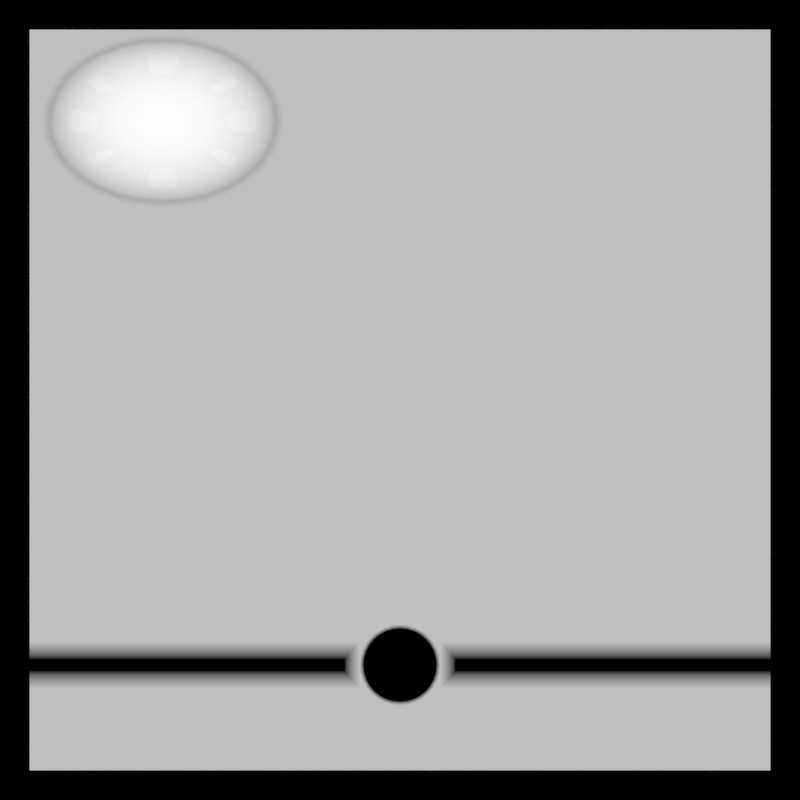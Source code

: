 # Source: helmet_bump.blend  (saved by Blender 4.2.66; exported with 4.5.12 LTS)
import bpy
from mathutils import Matrix  # noqa: F401  (used for matrix-valued properties, if any)

bpy.ops.wm.read_factory_settings(use_empty=True)
scene = bpy.context.scene
scene.name = 'Scene'

# ---- collections
col_collection = bpy.data.collections.new('Collection'); scene.collection.children.link(col_collection)

# ---- images (referenced by path relative to the original .blend; pixels are not part of the script)
import os
ASSET_DIR = os.environ.get("B2B_ASSET_DIR", "")  # directory of the original .blend (textures are referenced by path, not embedded)
HERE = os.path.dirname(os.path.abspath(__file__))  # packed textures are extracted next to this script under _unpacked/

def load_image(name, relpath, width, height, colorspace="sRGB"):
    """Load a texture the original file referenced (path relative to the .blend, or extracted next to this script)."""
    p = next((c for c in (os.path.join(HERE, relpath), os.path.join(ASSET_DIR, relpath)) if relpath and os.path.exists(c)), "")
    if p:
        img = bpy.data.images.load(p, check_existing=True)
        img.name = name
    else:  # same state as the original file: an image datablock whose file is absent (Cycles renders it pink)
        img = bpy.data.images.new(name, width, height)
        img.source = "FILE"
        img.filepath = "//" + (relpath or name)
    img.colorspace_settings.name = colorspace
    return img
img_helmet_tiff = load_image('helmet.tiff', 'helmet.tiff', 1024, 1024, 'sRGB')

# ---- materials (node trees are filled in below, after node groups)
mat_material = bpy.data.materials.new('Material')
mat_material.alpha_threshold = 0.0
mat_material.use_transparent_shadow = False
mat_material.roughness = 0.5
mat_material.line_color = (0.0, 0.0, 0.0, 1.0)
mat_depth = bpy.data.materials.new('depth')

# ---- material node trees
mat_material.use_nodes = True; mat_material.node_tree.nodes.clear()
_N = mat_material.node_tree.nodes; _L = mat_material.node_tree.links
n0 = _N.new('ShaderNodeOutputMaterial'); n0.name = 'Material Output'; n0.location = (300, 300)
n1 = _N.new('ShaderNodeBsdfPrincipled'); n1.name = 'Principled BSDF'; n1.location = (10, 300)
n1.inputs[3].default_value = 1.45
n2 = _N.new('ShaderNodeTexImage'); n2.name = 'Image Texture'; n2.location = (-280, 280)
n2.image = img_helmet_tiff
n2.interpolation = 'Closest'
_L.new(n1.outputs[0], n0.inputs[0])
_L.new(n2.outputs[0], n1.inputs[0])
n0.is_active_output = True
mat_depth.use_nodes = True; mat_depth.node_tree.nodes.clear()
_N = mat_depth.node_tree.nodes; _L = mat_depth.node_tree.links
n0 = _N.new('ShaderNodeOutputMaterial'); n0.name = 'Material Output'; n0.location = (300, 300)
n1 = _N.new('ShaderNodeNewGeometry'); n1.name = 'Geometry'; n1.location = (-778, 293)
n2 = _N.new('ShaderNodeSeparateXYZ'); n2.name = 'Separate XYZ'; n2.location = (-504, 366)
n3 = _N.new('ShaderNodeMath'); n3.name = 'Math'; n3.location = (-292, 363)
n3.operation = 'MULTIPLY'
n3.inputs[1].default_value = 5.23
_L.new(n1.outputs[0], n2.inputs[0])
_L.new(n2.outputs[2], n3.inputs[0])
_L.new(n3.outputs[0], n0.inputs[0])
n0.is_active_output = True

# ---- world
world_world = bpy.data.worlds.new('World'); scene.world = world_world
world_world.use_nodes = True; world_world.node_tree.nodes.clear()
_N = world_world.node_tree.nodes; _L = world_world.node_tree.links
n0 = _N.new('ShaderNodeOutputWorld'); n0.name = 'World Output'; n0.location = (300, 300)
n1 = _N.new('ShaderNodeBackground'); n1.name = 'Background'; n1.location = (10, 300)
n1.inputs[0].default_value = (0.0, 0.0, 0.0, 1.0)
_L.new(n1.outputs[0], n0.inputs[0])
n0.is_active_output = True
world_world.color = (0.05088, 0.05088, 0.05088)
world_world.use_sun_shadow = False
world_world.sun_shadow_jitter_overblur = 0.0

# ---- cameras
cam_camera = bpy.data.cameras.new('Camera')
cam_camera.type = 'ORTHO'
cam_camera.ortho_scale = 5.4

# ---- lights
light_light = bpy.data.lights.new('Light', 'POINT')
light_light.transmission_factor = 0.0
light_light.energy = 1000.0
light_light.shadow_soft_size = 0.1
light_light.shadow_maximum_resolution = 0.006
light_light.use_absolute_resolution = True

# ---- meshes
me_plane_001 = bpy.data.meshes.new('Plane.001')
me_plane_001.from_pydata([(-1.0, -1.0, 0.0), (1.0, -1.0, 0.0), (-1.0, 1.0, 0.0), (1.0, 1.0, 0.0)], [], [(0, 1, 3, 2)])
_uv = me_plane_001.uv_layers.new(name='UVMap')
_uv.uv.foreach_set('vector', [0.0, 0.0, 1.0, 0.0, 1.0, 1.0, 0.0, 1.0])
me_plane_001.materials.append(mat_material)
me_plane_001.update()
me_sphere = bpy.data.meshes.new('Sphere')
me_sphere.from_pydata([(-1.952, 3.742, 0.4478), (-1.952, 4.004, 0.1856), (-1.952, 4.146, -0.1569), (-1.916, 3.396, 0.5896), (-1.881, 3.571, 0.5355), (-1.821, 3.873, 0.3296), (-1.781, 4.075, 0.02137), (-1.771, 4.128, -0.1569), (-1.757, 4.195, -2.608e-07), (-1.881, 3.385, 0.5896), (-1.813, 3.55, 0.5355), (-1.75, 3.702, 0.4478), (-1.695, 3.835, 0.3296), (-1.65, 3.944, 0.1856), (-1.616, 4.025, 0.02137), (-1.596, 4.075, -0.1569), (-1.849, 3.368, 0.5896), (-1.75, 3.516, 0.5355), (-1.659, 3.653, 0.4478), (-1.579, 3.773, 0.3296), (-1.513, 3.871, 0.1856), (-1.465, 3.944, 0.02137), (-1.435, 3.989, -0.1569), (-1.397, 4.046, -2.608e-07), (-1.821, 3.345, 0.5896), (-1.695, 3.471, 0.5355), (-1.477, 3.689, 0.3296), (-1.332, 3.835, 0.02137), (-1.293, 3.873, -0.1569), (-1.798, 3.317, 0.5896), (-1.65, 3.416, 0.5355), (-1.394, 3.587, 0.3296), (-1.223, 3.702, 0.02137), (-1.178, 3.732, -0.1569), (-1.952, 3.214, 0.6079), (-1.781, 3.285, 0.5896), (-1.616, 3.353, 0.5355), (-1.465, 3.416, 0.4478), (-1.332, 3.471, 0.3296), (-1.223, 3.516, 0.1856), (-1.141, 3.55, 0.02137), (-1.091, 3.571, -0.1569), (-1.028, 3.597, -2.608e-07), (-1.771, 3.25, 0.5896), (-1.596, 3.285, 0.5355), (-1.293, 3.345, 0.3296), (-1.091, 3.385, 0.02137), (-1.038, 3.396, -0.1569), (-1.767, 3.214, 0.5896), (-1.589, 3.214, 0.5355), (-1.425, 3.214, 0.4478), (-1.162, 3.214, 0.1856), (-1.075, 3.214, 0.02137), (-1.021, 3.214, -0.1569), (-0.9524, 3.214, -2.608e-07), (-1.771, 3.178, 0.5896), (-1.596, 3.143, 0.5355), (-1.293, 3.083, 0.3296), (-1.091, 3.043, 0.02137), (-1.038, 3.032, -0.1569), (-1.781, 3.143, 0.5896), (-1.616, 3.075, 0.5355), (-1.465, 3.012, 0.4478), (-1.332, 2.957, 0.3296), (-1.223, 2.912, 0.1856), (-1.141, 2.878, 0.02137), (-1.091, 2.858, -0.1569), (-1.798, 3.111, 0.5896), (-1.65, 3.012, 0.5355), (-1.394, 2.841, 0.3296), (-1.223, 2.727, 0.02137), (-1.178, 2.696, -0.1569), (-1.821, 3.083, 0.5896), (-1.695, 2.957, 0.5355), (-1.477, 2.739, 0.3296), (-1.332, 2.594, 0.02137), (-1.293, 2.555, -0.1569), (-1.849, 3.06, 0.5896), (-1.75, 2.912, 0.5355), (-1.659, 2.775, 0.4478), (-1.579, 2.656, 0.3296), (-1.513, 2.557, 0.1856), (-1.465, 2.484, 0.02137), (-1.435, 2.439, -0.1569), (-1.881, 3.043, 0.5896), (-1.813, 2.878, 0.5355), (-1.75, 2.727, 0.4478), (-1.695, 2.594, 0.3296), (-1.65, 2.484, 0.1856), (-1.616, 2.403, 0.02137), (-1.596, 2.353, -0.1569), (-1.916, 3.032, 0.5896), (-1.881, 2.858, 0.5355), (-1.821, 2.555, 0.3296), (-1.781, 2.353, 0.02137), (-1.771, 2.3, -0.1569), (-1.757, 2.233, -2.608e-07), (-1.952, 3.029, 0.5896), (-1.952, 2.851, 0.5355), (-1.952, 2.686, 0.4478), (-1.952, 2.424, 0.1856), (-1.952, 2.336, 0.02137), (-1.952, 2.282, -0.1569), (-1.952, 2.214, -2.608e-07), (-1.989, 3.032, 0.5896), (-2.023, 2.858, 0.5355), (-2.083, 2.555, 0.3296), (-2.124, 2.353, 0.02137), (-2.134, 2.3, -0.1569), (-2.023, 3.043, 0.5896), (-2.092, 2.878, 0.5355), (-2.154, 2.727, 0.4478), (-2.209, 2.594, 0.3296), (-2.255, 2.484, 0.1856), (-2.288, 2.403, 0.02137), (-2.309, 2.353, -0.1569), (-2.055, 3.06, 0.5896), (-2.154, 2.912, 0.5355), (-2.246, 2.775, 0.4478), (-2.326, 2.656, 0.3296), (-2.391, 2.557, 0.1856), (-2.44, 2.484, 0.02137), (-2.47, 2.439, -0.1569), (-2.508, 2.383, -2.608e-07), (-2.083, 3.083, 0.5896), (-2.209, 2.957, 0.5355), (-2.427, 2.739, 0.3296), (-2.573, 2.594, 0.02137), (-2.611, 2.555, -0.1569), (-2.659, 2.507, -2.608e-07), (-2.106, 3.111, 0.5896), (-2.255, 3.012, 0.5355), (-2.511, 2.841, 0.3296), (-2.682, 2.727, 0.02137), (-2.727, 2.696, -0.1569), (-2.784, 2.659, -2.608e-07), (-2.124, 3.143, 0.5896), (-2.288, 3.075, 0.5355), (-2.44, 3.012, 0.4478), (-2.573, 2.957, 0.3296), (-2.682, 2.912, 0.1856), (-2.763, 2.878, 0.02137), (-2.813, 2.858, -0.1569), (-2.134, 3.178, 0.5896), (-2.309, 3.143, 0.5355), (-2.611, 3.083, 0.3296), (-2.813, 3.043, 0.02137), (-2.866, 3.032, -0.1569), (-2.933, 3.019, -2.608e-07), (-2.138, 3.214, 0.5896), (-2.316, 3.214, 0.5355), (-2.48, 3.214, 0.4478), (-2.742, 3.214, 0.1856), (-2.83, 3.214, 0.02137), (-2.884, 3.214, -0.1569), (-2.134, 3.25, 0.5896), (-2.309, 3.285, 0.5355), (-2.611, 3.345, 0.3296), (-2.813, 3.385, 0.02137), (-2.866, 3.396, -0.1569), (-2.124, 3.285, 0.5896), (-2.288, 3.353, 0.5355), (-2.44, 3.416, 0.4478), (-2.573, 3.471, 0.3296), (-2.682, 3.516, 0.1856), (-2.763, 3.55, 0.02137), (-2.813, 3.571, -0.1569), (-2.106, 3.317, 0.5896), (-2.255, 3.416, 0.5355), (-2.511, 3.587, 0.3296), (-2.682, 3.702, 0.02137), (-2.727, 3.732, -0.1569), (-2.784, 3.77, -2.608e-07), (-2.083, 3.345, 0.5896), (-2.209, 3.471, 0.5355), (-2.427, 3.689, 0.3296), (-2.573, 3.835, 0.02137), (-2.611, 3.873, -0.1569), (-2.055, 3.368, 0.5896), (-2.154, 3.516, 0.5355), (-2.246, 3.653, 0.4478), (-2.326, 3.773, 0.3296), (-2.391, 3.871, 0.1856), (-2.44, 3.944, 0.02137), (-2.47, 3.989, -0.1569), (-2.023, 3.385, 0.5896), (-2.092, 3.55, 0.5355), (-2.154, 3.702, 0.4478), (-2.209, 3.835, 0.3296), (-2.255, 3.944, 0.1856), (-2.288, 4.025, 0.02137), (-2.309, 4.075, -0.1569), (-2.335, 4.138, -2.608e-07), (-1.989, 3.396, 0.5896), (-2.023, 3.571, 0.5355), (-2.083, 3.873, 0.3296), (-2.124, 4.075, 0.02137), (-2.134, 4.128, -0.1569), (-1.952, 3.4, 0.5896), (-1.952, 3.578, 0.5355), (-1.952, 4.092, 0.02137), (-3.048, -4.267, -2.608e-07), (3.048, -4.267, -2.608e-07), (-3.048, 4.267, -2.608e-07), (3.048, 4.267, -2.608e-07), (-3.048, -3.12, -0.6667), (3.048, -3.12, -0.6667), (-3.048, -3.32, -2.608e-07), (3.048, -3.32, -2.608e-07), (3.048, -2.786, -2.608e-07), (-3.048, -2.786, -2.608e-07), (-3.048, -2.986, -0.6667), (3.048, -2.986, -0.6667), (-0.05841, -2.641, -0.6667), (-0.1147, -2.665, -0.6667), (-0.455, -3.12, -0.6667), (-0.3331, -3.32, -2.608e-07), (-0.3331, -2.786, -2.608e-07), (-0.455, -2.986, -0.6667), (-0.1665, -2.704, -0.6667), (-0.212, -2.756, -0.6667), (0.4552, -3.12, -0.6667), (0.3333, -3.32, -2.608e-07), (0.3333, -2.786, -2.608e-07), (0.4552, -2.986, -0.6667), (-0.2493, -2.82, -0.6667), (-0.277, -2.892, -0.6667), (-0.06491, -2.595, -2.608e-07), (-0.1274, -2.622, -2.608e-07), (-0.185, -2.665, -2.608e-07), (-0.2355, -2.723, -2.608e-07), (-0.277, -2.794, -2.608e-07), (-0.3078, -2.874, -2.608e-07), (-0.3267, -2.962, -2.608e-07), (-0.3267, -3.144, -2.608e-07), (-0.3078, -3.231, -2.608e-07), (-0.277, -3.312, -2.608e-07), (-0.2355, -3.383, -2.608e-07), (-0.185, -3.441, -2.608e-07), (-0.1274, -3.484, -2.608e-07), (-0.06491, -3.51, -2.608e-07), (0.06511, -3.51, -2.608e-07), (0.1276, -3.484, -2.608e-07), (0.1852, -3.441, -2.608e-07), (0.2357, -3.383, -2.608e-07), (0.2772, -3.312, -2.608e-07), (0.308, -3.231, -2.608e-07), (0.3269, -3.144, -2.608e-07), (0.3269, -2.962, -2.608e-07), (0.308, -2.874, -2.608e-07), (0.2772, -2.794, -2.608e-07), (0.2357, -2.723, -2.608e-07), (0.1852, -2.665, -2.608e-07), (0.1276, -2.622, -2.608e-07), (0.06511, -2.595, -2.608e-07), (-0.294, -2.971, -0.6667), (0.0001018, -2.586, -2.608e-07), (0.0001018, -3.519, -2.608e-07), (-0.294, -3.135, -0.6667), (-0.277, -3.214, -0.6667), (-0.2493, -3.286, -0.6667), (-0.212, -3.35, -0.6667), (-0.1665, -3.402, -0.6667), (-0.1147, -3.441, -0.6667), (-0.05841, -3.465, -0.6667), (0.05861, -3.465, -0.6667), (0.1149, -3.441, -0.6667), (0.1667, -3.402, -0.6667), (0.2122, -3.35, -0.6667), (0.2495, -3.286, -0.6667), (0.2772, -3.214, -0.6667), (0.2942, -3.135, -0.6667), (0.2942, -2.971, -0.6667), (0.2772, -2.892, -0.6667), (0.2495, -2.82, -0.6667), (0.2122, -2.756, -0.6667), (0.1667, -2.704, -0.6667), (0.1149, -2.665, -0.6667), (0.05861, -2.641, -0.6667), (0.0001018, -2.633, -0.6667), (0.0001018, -3.473, -0.6667), (-0.2998, -3.053, -0.6667), (0.3, -3.053, -0.6667), (0.3333, -3.053, -2.608e-07), (-0.3331, -3.053, -2.608e-07), (-2.952, 3.214, -2.608e-07), (-1.952, 4.214, -2.608e-07), (-2.147, 4.195, -2.608e-07), (-2.508, 4.046, -2.608e-07), (-2.659, 3.921, -2.608e-07), (-2.876, 3.597, -2.608e-07), (-2.933, 3.409, -2.608e-07), (-2.876, 2.832, -2.608e-07), (-2.335, 2.29, -2.608e-07), (-2.147, 2.233, -2.608e-07), (-1.57, 2.29, -2.608e-07), (-1.397, 2.383, -2.608e-07), (-1.245, 2.507, -2.608e-07), (-1.121, 2.659, -2.608e-07), (-1.029, 2.832, -2.608e-07), (-0.9716, 3.019, -2.608e-07), (-0.9716, 3.409, -2.608e-07), (-1.121, 3.77, -2.608e-07), (-1.245, 3.921, -2.608e-07), (-1.57, 4.138, -2.608e-07), (-1.848, 3.872, 0.3949), (-1.952, 3.767, 0.4894), (-1.952, 3.977, 0.2797), (-1.471, 3.678, 0.3948), (-1.404, 3.596, 0.3948), (-1.295, 3.319, 0.3949), (-1.399, 3.214, 0.4894), (-1.284, 3.214, 0.3949), (-1.19, 3.214, 0.2797), (-1.295, 3.109, 0.3949), (-1.404, 2.832, 0.3948), (-1.471, 2.751, 0.3948), (-1.848, 2.556, 0.3949), (-1.952, 2.661, 0.4894), (-1.952, 2.546, 0.3949), (-1.952, 2.451, 0.2797), (-2.057, 2.556, 0.3949), (-2.434, 2.751, 0.3948), (-2.501, 2.832, 0.3948), (-2.61, 3.109, 0.3949), (-2.505, 3.214, 0.4894), (-2.621, 3.214, 0.3949), (-2.715, 3.214, 0.2797), (-2.61, 3.319, 0.3949), (-2.501, 3.596, 0.3948), (-2.434, 3.678, 0.3948), (-2.057, 3.872, 0.3949), (-1.952, 3.882, 0.3949), (-1.84, 3.781, 0.4067), (-1.899, 3.737, 0.4478), (-1.858, 3.689, 0.4713), (-1.802, 3.717, 0.4478), (-1.848, 3.994, 0.1856), (-1.808, 3.94, 0.2466), (-1.75, 3.974, 0.1856), (-1.794, 4.012, 0.1415), (-2.006, 3.737, 0.4478), (-2.065, 3.781, 0.4067), (-2.103, 3.717, 0.4478), (-2.047, 3.689, 0.4713), (-2.097, 3.94, 0.2466), (-2.057, 3.994, 0.1856), (-2.111, 4.012, 0.1415), (-2.154, 3.974, 0.1856), (-1.91, 3.763, 0.4894), (-1.862, 3.798, 0.4566), (-1.837, 3.925, 0.3285), (-1.869, 3.969, 0.2797), (-2.043, 3.798, 0.4566), (-1.995, 3.763, 0.4894), (-2.036, 3.969, 0.2797), (-2.068, 3.925, 0.3285), (-2.366, 3.538, 0.4478), (-2.425, 3.53, 0.4149), (-2.41, 3.472, 0.4478), (-2.362, 3.488, 0.4666), (-2.576, 3.631, 0.2344), (-2.584, 3.684, 0.1856), (-2.625, 3.664, 0.1504), (-2.628, 3.618, 0.1856), (-2.354, 3.616, 0.4149), (-2.351, 3.556, 0.4478), (-2.301, 3.562, 0.4666), (-2.295, 3.613, 0.4478), (-2.536, 3.742, 0.1856), (-2.483, 3.744, 0.2344), (-2.48, 3.798, 0.1856), (-2.524, 3.786, 0.1504), (-2.432, 3.55, 0.4631), (-2.385, 3.557, 0.4894), (-2.559, 3.674, 0.2797), (-2.553, 3.631, 0.3187), (-2.373, 3.572, 0.4894), (-2.375, 3.619, 0.4631), (-2.478, 3.722, 0.3187), (-2.521, 3.72, 0.2797), (-2.475, 3.161, 0.4478), (-2.519, 3.101, 0.4067), (-2.456, 3.063, 0.4478), (-2.427, 3.12, 0.4713), (-2.678, 3.07, 0.2466), (-2.732, 3.11, 0.1856), (-2.75, 3.055, 0.1415), (-2.713, 3.012, 0.1856), (-2.519, 3.327, 0.4067), (-2.475, 3.267, 0.4478), (-2.427, 3.309, 0.4713), (-2.456, 3.365, 0.4478), (-2.732, 3.319, 0.1856), (-2.678, 3.359, 0.2466), (-2.713, 3.416, 0.1856), (-2.75, 3.373, 0.1415), (-2.536, 3.124, 0.4566), (-2.501, 3.172, 0.4894), (-2.707, 3.131, 0.2797), (-2.664, 3.099, 0.3285), (-2.501, 3.257, 0.4894), (-2.536, 3.304, 0.4566), (-2.664, 3.33, 0.3285), (-2.707, 3.298, 0.2797), (-2.351, 2.872, 0.4478), (-2.354, 2.813, 0.4149), (-2.295, 2.816, 0.4478), (-2.301, 2.866, 0.4666), (-2.483, 2.684, 0.2344), (-2.536, 2.687, 0.1856), (-2.524, 2.642, 0.1504), (-2.48, 2.63, 0.1856), (-2.425, 2.899, 0.4149), (-2.366, 2.89, 0.4478), (-2.362, 2.941, 0.4666), (-2.41, 2.956, 0.4478), (-2.584, 2.744, 0.1856), (-2.576, 2.798, 0.2344), (-2.628, 2.811, 0.1856), (-2.625, 2.765, 0.1504), (-2.375, 2.809, 0.4631), (-2.373, 2.857, 0.4894), (-2.521, 2.709, 0.2797), (-2.478, 2.706, 0.3187), (-2.385, 2.871, 0.4894), (-2.432, 2.878, 0.4631), (-2.553, 2.797, 0.3187), (-2.559, 2.755, 0.2797), (-1.899, 2.692, 0.4478), (-1.84, 2.647, 0.4067), (-1.802, 2.711, 0.4478), (-1.858, 2.74, 0.4713), (-1.808, 2.488, 0.2466), (-1.848, 2.434, 0.1856), (-1.794, 2.416, 0.1415), (-1.75, 2.454, 0.1856), (-2.065, 2.647, 0.4067), (-2.006, 2.692, 0.4478), (-2.047, 2.74, 0.4713), (-2.103, 2.711, 0.4478), (-2.057, 2.434, 0.1856), (-2.097, 2.488, 0.2466), (-2.154, 2.454, 0.1856), (-2.111, 2.416, 0.1415), (-1.862, 2.63, 0.4566), (-1.91, 2.665, 0.4894), (-1.869, 2.46, 0.2797), (-1.837, 2.503, 0.3285), (-1.995, 2.665, 0.4894), (-2.043, 2.63, 0.4566), (-2.068, 2.503, 0.3285), (-2.036, 2.46, 0.2797), (-1.539, 2.89, 0.4478), (-1.48, 2.899, 0.4149), (-1.495, 2.956, 0.4478), (-1.543, 2.941, 0.4666), (-1.329, 2.798, 0.2344), (-1.321, 2.744, 0.1856), (-1.28, 2.765, 0.1504), (-1.277, 2.811, 0.1856), (-1.551, 2.813, 0.4149), (-1.554, 2.872, 0.4478), (-1.604, 2.866, 0.4666), (-1.61, 2.816, 0.4478), (-1.368, 2.687, 0.1856), (-1.422, 2.684, 0.2344), (-1.425, 2.63, 0.1856), (-1.38, 2.642, 0.1504), (-1.473, 2.878, 0.4631), (-1.52, 2.871, 0.4894), (-1.345, 2.755, 0.2797), (-1.352, 2.797, 0.3187), (-1.532, 2.857, 0.4894), (-1.529, 2.809, 0.4631), (-1.426, 2.706, 0.3187), (-1.383, 2.709, 0.2797), (-1.43, 3.267, 0.4478), (-1.386, 3.327, 0.4067), (-1.449, 3.365, 0.4478), (-1.478, 3.309, 0.4713), (-1.227, 3.359, 0.2466), (-1.173, 3.319, 0.1856), (-1.154, 3.373, 0.1415), (-1.192, 3.416, 0.1856), (-1.386, 3.101, 0.4067), (-1.43, 3.161, 0.4478), (-1.478, 3.12, 0.4713), (-1.449, 3.063, 0.4478), (-1.173, 3.11, 0.1856), (-1.227, 3.07, 0.2466), (-1.192, 3.012, 0.1856), (-1.154, 3.055, 0.1415), (-1.368, 3.304, 0.4566), (-1.404, 3.257, 0.4894), (-1.198, 3.298, 0.2797), (-1.241, 3.33, 0.3285), (-1.404, 3.172, 0.4894), (-1.368, 3.124, 0.4566), (-1.241, 3.099, 0.3285), (-1.198, 3.131, 0.2797), (-1.554, 3.556, 0.4478), (-1.551, 3.616, 0.4149), (-1.61, 3.613, 0.4478), (-1.604, 3.562, 0.4666), (-1.422, 3.744, 0.2344), (-1.368, 3.742, 0.1856), (-1.38, 3.786, 0.1504), (-1.425, 3.798, 0.1856), (-1.48, 3.53, 0.4149), (-1.539, 3.538, 0.4478), (-1.543, 3.488, 0.4666), (-1.495, 3.472, 0.4478), (-1.321, 3.684, 0.1856), (-1.329, 3.631, 0.2344), (-1.277, 3.618, 0.1856), (-1.28, 3.664, 0.1504), (-1.529, 3.619, 0.4631), (-1.532, 3.572, 0.4894), (-1.383, 3.72, 0.2797), (-1.426, 3.722, 0.3187), (-1.52, 3.557, 0.4894), (-1.473, 3.55, 0.4631), (-1.352, 3.631, 0.3187), (-1.345, 3.674, 0.2797)], [], [(198, 34, 3), (199, 3, 4), (333, 11, 12), (439, 110, 111), (463, 78, 79), (1, 352, 337), (200, 7, 2), (286, 7, 8), (6, 15, 7), (7, 304, 8), (3, 34, 9), (3, 10, 4), (333, 305, 350), (0, 349, 306), (340, 200, 337), (342, 331, 195), (12, 18, 19), (12, 20, 13), (13, 21, 14), (15, 21, 22), (304, 22, 23), (9, 34, 16), (10, 16, 17), (11, 17, 18), (23, 28, 303), (16, 34, 24), (16, 25, 17), (510, 518, 501), (17, 25, 504), (516, 32, 507), (19, 26, 505), (22, 27, 28), (430, 317, 93), (506, 524, 513), (27, 33, 28), (303, 33, 302), (24, 34, 29), (25, 29, 30), (18, 503, 502), (478, 310, 45), (29, 34, 35), (30, 35, 36), (509, 309, 522), (31, 523, 309), (515, 39, 40), (522, 309, 517), (33, 40, 41), (302, 41, 42), (482, 51, 52), (38, 45, 481), (41, 46, 47), (42, 47, 301), (35, 34, 43), (36, 43, 44), (50, 494, 477), (36, 44, 480), (43, 49, 44), (37, 479, 478), (411, 121, 412), (454, 315, 69), (51, 495, 313), (47, 52, 53), (301, 53, 54), (43, 34, 48), (51, 500, 489), (52, 59, 53), (53, 300, 54), (48, 34, 55), (49, 55, 56), (485, 62, 63), (119, 126, 409), (126, 424, 409), (56, 60, 61), (485, 314, 498), (50, 497, 311), (492, 52, 489), (493, 311, 312), (58, 66, 59), (59, 299, 300), (55, 34, 60), (63, 69, 457), (66, 70, 71), (66, 298, 299), (60, 34, 67), (60, 68, 61), (462, 470, 453), (61, 68, 456), (468, 75, 459), (62, 455, 454), (395, 164, 165), (474, 316, 469), (465, 471, 476), (71, 75, 76), (71, 297, 298), (67, 34, 72), (68, 72, 73), (76, 82, 83), (76, 296, 297), (72, 34, 77), (72, 78, 73), (461, 316, 474), (466, 80, 81), (467, 81, 82), (74, 475, 316), (80, 86, 87), (80, 88, 81), (81, 89, 82), (83, 89, 90), (83, 295, 296), (77, 34, 84), (78, 84, 85), (78, 86, 79), (295, 95, 96), (84, 34, 91), (84, 92, 85), (99, 446, 429), (85, 92, 432), (434, 100, 101), (87, 93, 433), (90, 94, 95), (306, 349, 350), (406, 322, 126), (100, 447, 320), (95, 101, 102), (96, 102, 103), (91, 34, 97), (92, 97, 98), (86, 431, 430), (102, 294, 103), (97, 34, 104), (97, 105, 98), (437, 111, 112), (461, 79, 80), (195, 356, 345), (100, 452, 441), (102, 107, 108), (444, 101, 441), (445, 318, 319), (108, 114, 115), (294, 115, 293), (104, 34, 109), (105, 109, 110), (437, 321, 450), (99, 449, 318), (109, 34, 116), (109, 117, 110), (111, 117, 118), (111, 119, 112), (113, 119, 120), (113, 121, 114), (114, 122, 115), (293, 122, 123), (420, 133, 411), (415, 137, 138), (121, 128, 122), (123, 128, 129), (116, 34, 124), (116, 125, 117), (405, 425, 422), (117, 125, 408), (124, 131, 125), (118, 407, 406), (507, 21, 508), (391, 161, 162), (410, 428, 417), (128, 133, 134), (129, 134, 135), (124, 34, 130), (426, 323, 421), (134, 141, 142), (135, 142, 292), (130, 34, 136), (131, 136, 137), (413, 323, 426), (132, 427, 323), (419, 140, 141), (151, 398, 381), (137, 144, 384), (386, 152, 153), (139, 145, 385), (142, 146, 147), (292, 147, 148), (136, 34, 143), (136, 144, 137), (147, 153, 154), (147, 285, 148), (143, 34, 149), (143, 150, 144), (138, 383, 382), (443, 113, 114), (26, 520, 505), (152, 399, 327), (389, 162, 163), (347, 190, 348), (106, 451, 321), (152, 404, 393), (154, 158, 159), (154, 291, 285), (149, 34, 155), (149, 156, 150), (159, 165, 166), (159, 290, 291), (155, 34, 160), (156, 160, 161), (157, 403, 328), (151, 401, 325), (396, 153, 393), (397, 325, 326), (161, 168, 360), (372, 176, 363), (163, 169, 361), (166, 170, 171), (166, 172, 290), (160, 34, 167), (160, 168, 161), (366, 374, 357), (171, 289, 172), (167, 34, 173), (168, 173, 174), (162, 359, 358), (57, 499, 314), (344, 199, 0), (369, 375, 380), (171, 176, 177), (175, 379, 330), (371, 182, 183), (378, 330, 373), (176, 184, 177), (177, 288, 289), (173, 34, 178), (174, 178, 179), (365, 330, 378), (184, 192, 288), (178, 34, 185), (178, 186, 179), (179, 187, 180), (180, 188, 181), (182, 188, 189), (182, 190, 183), (184, 190, 191), (346, 1, 200), (188, 195, 345), (191, 196, 197), (191, 287, 192), (185, 34, 193), (185, 194, 186), (0, 354, 341), (186, 194, 344), (194, 198, 199), (187, 343, 342), (394, 163, 164), (363, 165, 364), (1, 355, 307), (197, 200, 2), (287, 2, 286), (193, 34, 198), (250, 275, 274), (270, 247, 271), (215, 207, 216), (209, 224, 212), (208, 221, 222), (215, 216, 284), (224, 206, 212), (219, 230, 220), (214, 229, 219), (233, 226, 232), (272, 283, 248), (279, 227, 213), (284, 258, 281), (252, 277, 276), (267, 244, 268), (266, 243, 267), (268, 245, 269), (254, 279, 278), (253, 278, 277), (284, 255, 233), (271, 283, 282), (210, 218, 217), (283, 222, 221), (220, 231, 225), (239, 264, 263), (249, 274, 273), (265, 242, 266), (280, 241, 265), (240, 280, 264), (251, 276, 275), (248, 273, 272), (225, 232, 226), (215, 211, 205), (269, 246, 270), (235, 260, 259), (238, 263, 262), (213, 228, 214), (234, 259, 258), (236, 261, 260), (237, 262, 261), (240, 239, 201), (213, 214, 278), (283, 223, 248), (203, 285, 291), (96, 228, 227), (332, 305, 351), (353, 306, 332), (523, 524, 520), (496, 312, 313), (311, 497, 498), (312, 314, 499), (475, 476, 472), (448, 319, 320), (318, 449, 450), (319, 321, 451), (427, 428, 424), (400, 326, 327), (325, 401, 402), (326, 328, 403), (379, 380, 376), (356, 332, 307), (487, 61, 62), (365, 180, 181), (370, 181, 182), (509, 37, 38), (514, 38, 39), (45, 496, 481), (93, 448, 433), (69, 472, 457), (199, 4, 335), (49, 56, 487), (483, 40, 484), (435, 89, 436), (338, 12, 13), (459, 65, 460), (490, 63, 64), (511, 36, 37), (358, 329, 169), (98, 105, 439), (382, 324, 145), (442, 112, 113), (367, 179, 180), (389, 328, 402), (5, 351, 305), (413, 138, 139), (491, 64, 65), (339, 13, 14), (418, 139, 140), (145, 400, 385), (169, 376, 361), (502, 308, 26), (150, 156, 391), (387, 141, 388), (334, 336, 333), (337, 339, 340), (341, 343, 344), (346, 348, 345), (355, 345, 356), (341, 353, 342), (334, 350, 349), (352, 338, 337), (335, 10, 11), (357, 359, 360), (362, 364, 361), (366, 368, 365), (369, 371, 372), (375, 361, 376), (366, 378, 377), (380, 370, 369), (373, 357, 374), (367, 366, 360), (381, 383, 384), (386, 388, 385), (390, 392, 389), (393, 395, 396), (402, 390, 389), (404, 394, 393), (397, 381, 398), (385, 399, 386), (384, 150, 151), (405, 407, 408), (410, 412, 409), (414, 416, 413), (417, 419, 420), (426, 414, 413), (421, 405, 422), (409, 423, 410), (418, 428, 427), (415, 414, 408), (429, 431, 432), (434, 436, 433), (438, 440, 437), (441, 443, 444), (442, 452, 451), (450, 438, 437), (445, 429, 446), (433, 447, 434), (432, 98, 99), (453, 455, 456), (458, 460, 457), (462, 464, 461), (465, 467, 468), (462, 474, 473), (476, 466, 465), (469, 453, 470), (457, 471, 458), (463, 462, 456), (477, 479, 480), (482, 484, 481), (486, 488, 485), (489, 491, 492), (498, 486, 485), (493, 477, 494), (481, 495, 482), (500, 490, 489), (480, 49, 50), (501, 503, 504), (506, 508, 505), (510, 512, 509), (513, 515, 516), (519, 505, 520), (501, 517, 502), (510, 522, 521), (524, 514, 513), (511, 510, 504), (199, 198, 3), (12, 5, 333), (333, 336, 11), (111, 440, 439), (439, 105, 110), (79, 464, 463), (463, 73, 78), (1, 307, 352), (200, 6, 7), (286, 2, 7), (6, 14, 15), (7, 15, 304), (3, 9, 10), (333, 5, 305), (0, 334, 349), (6, 200, 340), (200, 1, 337), (342, 353, 331), (12, 11, 18), (12, 19, 20), (13, 20, 21), (15, 14, 21), (304, 15, 22), (10, 9, 16), (11, 10, 17), (23, 22, 28), (16, 24, 25), (510, 521, 518), (503, 18, 504), (18, 17, 504), (32, 27, 507), (507, 506, 513), (513, 516, 507), (508, 20, 505), (20, 19, 505), (22, 21, 27), (430, 445, 317), (506, 519, 524), (27, 32, 33), (303, 28, 33), (25, 24, 29), (26, 19, 502), (19, 18, 502), (478, 493, 310), (30, 29, 35), (509, 31, 309), (31, 514, 523), (40, 32, 516), (516, 515, 40), (309, 308, 517), (517, 518, 521), (521, 522, 517), (33, 32, 40), (302, 33, 41), (52, 46, 483), (483, 482, 52), (484, 39, 481), (39, 38, 481), (41, 40, 46), (42, 41, 47), (36, 35, 43), (50, 311, 494), (479, 37, 480), (37, 36, 480), (43, 48, 49), (45, 38, 478), (38, 37, 478), (127, 121, 411), (121, 120, 412), (454, 469, 315), (51, 482, 495), (47, 46, 52), (301, 47, 53), (51, 313, 500), (52, 58, 59), (53, 59, 300), (49, 48, 55), (63, 57, 485), (485, 488, 62), (412, 120, 409), (120, 119, 409), (126, 322, 424), (56, 55, 60), (485, 57, 314), (50, 486, 497), (58, 52, 492), (52, 51, 489), (312, 310, 493), (493, 494, 311), (58, 65, 66), (59, 66, 299), (460, 64, 457), (64, 63, 457), (66, 65, 70), (66, 71, 298), (60, 67, 68), (462, 473, 470), (455, 62, 456), (62, 61, 456), (75, 70, 459), (459, 458, 465), (465, 468, 459), (69, 63, 454), (63, 62, 454), (165, 158, 396), (396, 395, 165), (316, 315, 469), (469, 470, 473), (473, 474, 469), (465, 458, 471), (71, 70, 75), (71, 76, 297), (68, 67, 72), (76, 75, 82), (76, 83, 296), (72, 77, 78), (461, 74, 316), (81, 467, 466), (466, 74, 80), (82, 75, 468), (468, 467, 82), (74, 466, 475), (80, 79, 86), (80, 87, 88), (81, 88, 89), (83, 82, 89), (83, 90, 295), (78, 77, 84), (78, 85, 86), (295, 90, 95), (84, 91, 92), (99, 318, 446), (431, 86, 432), (86, 85, 432), (101, 94, 435), (435, 434, 101), (436, 88, 433), (88, 87, 433), (90, 89, 94), (305, 332, 350), (332, 306, 350), (406, 421, 322), (100, 434, 447), (95, 94, 101), (96, 95, 102), (92, 91, 97), (93, 87, 430), (87, 86, 430), (102, 108, 294), (97, 104, 105), (112, 106, 437), (437, 440, 111), (80, 74, 461), (461, 464, 79), (195, 331, 356), (100, 320, 452), (102, 101, 107), (107, 101, 444), (101, 100, 441), (319, 317, 445), (445, 446, 318), (108, 107, 114), (294, 108, 115), (105, 104, 109), (437, 106, 321), (99, 438, 449), (109, 116, 117), (111, 110, 117), (111, 118, 119), (113, 112, 119), (113, 120, 121), (114, 121, 122), (293, 115, 122), (133, 127, 411), (411, 410, 417), (417, 420, 411), (138, 416, 415), (415, 131, 137), (121, 127, 128), (123, 122, 128), (116, 124, 125), (405, 414, 425), (407, 118, 408), (118, 117, 408), (124, 130, 131), (126, 119, 406), (119, 118, 406), (27, 21, 507), (21, 20, 508), (162, 392, 391), (391, 156, 161), (410, 423, 428), (128, 127, 133), (129, 128, 134), (323, 322, 421), (421, 422, 425), (425, 426, 421), (134, 133, 141), (135, 134, 142), (131, 130, 136), (413, 132, 323), (132, 418, 427), (141, 133, 420), (420, 419, 141), (151, 325, 398), (383, 138, 384), (138, 137, 384), (153, 146, 387), (387, 386, 153), (388, 140, 385), (140, 139, 385), (142, 141, 146), (292, 142, 147), (136, 143, 144), (147, 146, 153), (147, 154, 285), (143, 149, 150), (145, 139, 382), (139, 138, 382), (114, 107, 444), (444, 443, 114), (26, 308, 520), (152, 386, 399), (163, 157, 389), (389, 392, 162), (196, 190, 347), (190, 189, 348), (106, 442, 451), (152, 327, 404), (154, 153, 158), (154, 159, 291), (149, 155, 156), (159, 158, 165), (159, 166, 290), (156, 155, 160), (157, 394, 403), (151, 390, 401), (158, 153, 396), (153, 152, 393), (326, 324, 397), (397, 398, 325), (359, 162, 360), (162, 161, 360), (176, 170, 363), (363, 362, 369), (369, 372, 363), (364, 164, 361), (164, 163, 361), (166, 165, 170), (166, 171, 172), (160, 167, 168), (366, 377, 374), (171, 177, 289), (168, 167, 173), (169, 163, 358), (163, 162, 358), (57, 490, 499), (0, 341, 344), (344, 194, 199), (369, 362, 375), (171, 170, 176), (175, 370, 379), (183, 176, 372), (372, 371, 183), (330, 329, 373), (373, 374, 377), (377, 378, 373), (176, 183, 184), (177, 184, 288), (174, 173, 178), (365, 175, 330), (184, 191, 192), (178, 185, 186), (179, 186, 187), (180, 187, 188), (182, 181, 188), (182, 189, 190), (184, 183, 190), (200, 196, 347), (347, 346, 200), (348, 189, 345), (189, 188, 345), (191, 190, 196), (191, 197, 287), (185, 193, 194), (0, 306, 354), (343, 187, 344), (187, 186, 344), (194, 193, 198), (195, 188, 342), (188, 187, 342), (164, 395, 394), (394, 157, 163), (170, 165, 363), (165, 164, 364), (1, 346, 355), (197, 196, 200), (287, 197, 2), (250, 251, 275), (270, 246, 247), (215, 205, 207), (209, 223, 224), (208, 206, 221), (217, 218, 284), (218, 215, 284), (224, 221, 206), (219, 229, 230), (214, 228, 229), (233, 255, 226), (272, 282, 283), (279, 256, 227), (284, 234, 258), (252, 253, 277), (267, 243, 244), (266, 242, 243), (268, 244, 245), (254, 256, 279), (253, 254, 278), (284, 281, 255), (271, 247, 283), (210, 211, 218), (221, 224, 283), (224, 223, 283), (220, 230, 231), (239, 240, 264), (249, 250, 274), (265, 241, 242), (280, 257, 241), (240, 257, 280), (251, 252, 276), (248, 249, 273), (225, 231, 232), (215, 218, 211), (269, 245, 246), (235, 236, 260), (238, 239, 263), (213, 227, 228), (234, 235, 259), (236, 237, 261), (237, 238, 262), (222, 283, 247), (222, 247, 246), (202, 208, 222), (207, 201, 216), (201, 202, 257), (240, 201, 257), (234, 284, 216), (222, 246, 245), (222, 245, 244), (235, 234, 216), (236, 235, 216), (202, 222, 243), (222, 244, 243), (237, 236, 216), (238, 237, 216), (202, 243, 242), (202, 242, 241), (238, 216, 201), (239, 238, 201), (202, 241, 257), (219, 220, 275), (220, 225, 274), (225, 226, 274), (226, 255, 273), (274, 226, 273), (255, 281, 282), (281, 258, 271), (258, 259, 271), (259, 260, 270), (271, 259, 270), (260, 261, 268), (261, 262, 267), (262, 263, 267), (263, 264, 266), (267, 263, 266), (264, 280, 265), (265, 266, 264), (267, 268, 261), (268, 269, 260), (269, 270, 260), (271, 282, 281), (282, 272, 255), (272, 273, 255), (274, 275, 220), (275, 276, 219), (276, 277, 219), (277, 278, 214), (219, 277, 214), (278, 279, 213), (295, 96, 227), (295, 227, 256), (296, 295, 256), (296, 256, 254), (297, 296, 254), (297, 254, 298), (254, 253, 298), (298, 253, 209), (253, 252, 209), (299, 298, 204), (298, 209, 204), (252, 251, 223), (209, 252, 223), (300, 299, 204), (251, 250, 223), (54, 300, 204), (249, 248, 223), (250, 249, 223), (301, 54, 204), (217, 284, 233), (217, 233, 232), (42, 301, 204), (302, 42, 204), (217, 232, 231), (217, 231, 230), (303, 302, 204), (23, 303, 204), (210, 217, 229), (217, 230, 229), (229, 228, 210), (228, 103, 210), (304, 23, 204), (8, 304, 204), (210, 103, 294), (286, 8, 204), (286, 204, 203), (210, 294, 293), (210, 293, 123), (287, 286, 203), (192, 287, 203), (210, 123, 129), (210, 129, 135), (288, 192, 203), (289, 288, 203), (210, 135, 292), (210, 292, 148), (172, 289, 203), (290, 172, 203), (210, 148, 285), (291, 290, 203), (203, 210, 285), (96, 103, 228), (352, 307, 351), (307, 332, 351), (332, 331, 353), (353, 354, 306), (524, 519, 520), (520, 308, 309), (309, 523, 520), (313, 495, 496), (496, 310, 312), (314, 312, 498), (312, 311, 498), (500, 313, 499), (313, 312, 499), (476, 471, 472), (472, 315, 316), (316, 475, 472), (320, 447, 448), (448, 317, 319), (321, 319, 450), (319, 318, 450), (452, 320, 451), (320, 319, 451), (428, 423, 424), (424, 322, 323), (323, 427, 424), (327, 399, 400), (400, 324, 326), (328, 326, 402), (326, 325, 402), (404, 327, 403), (327, 326, 403), (380, 375, 376), (376, 329, 330), (330, 379, 376), (307, 355, 356), (356, 331, 332), (62, 488, 487), (487, 56, 61), (181, 175, 365), (365, 368, 180), (182, 371, 370), (370, 175, 181), (38, 31, 509), (509, 512, 37), (39, 515, 514), (514, 31, 38), (45, 310, 496), (93, 317, 448), (69, 315, 472), (334, 0, 335), (0, 199, 335), (486, 50, 487), (50, 49, 487), (46, 40, 483), (40, 39, 484), (94, 89, 435), (89, 88, 436), (13, 339, 338), (338, 5, 12), (70, 65, 459), (65, 64, 460), (64, 491, 490), (490, 57, 63), (37, 512, 511), (511, 30, 36), (358, 373, 329), (438, 99, 439), (99, 98, 439), (382, 397, 324), (113, 443, 442), (442, 106, 112), (180, 368, 367), (367, 174, 179), (389, 157, 328), (5, 338, 351), (139, 132, 413), (413, 416, 138), (65, 58, 492), (492, 491, 65), (14, 6, 340), (340, 339, 14), (140, 419, 418), (418, 132, 139), (145, 324, 400), (169, 329, 376), (502, 517, 308), (390, 151, 391), (151, 150, 391), (146, 141, 387), (141, 140, 388), (334, 335, 336), (337, 338, 339), (341, 342, 343), (346, 347, 348), (355, 346, 345), (341, 354, 353), (334, 333, 350), (352, 351, 338), (11, 336, 335), (335, 4, 10), (357, 358, 359), (362, 363, 364), (366, 367, 368), (369, 370, 371), (375, 362, 361), (366, 365, 378), (380, 379, 370), (373, 358, 357), (366, 357, 360), (360, 168, 174), (174, 367, 360), (381, 382, 383), (386, 387, 388), (390, 391, 392), (393, 394, 395), (402, 401, 390), (404, 403, 394), (397, 382, 381), (385, 400, 399), (151, 381, 384), (384, 144, 150), (405, 406, 407), (410, 411, 412), (414, 415, 416), (417, 418, 419), (426, 425, 414), (421, 406, 405), (409, 424, 423), (418, 417, 428), (414, 405, 408), (408, 125, 131), (131, 415, 408), (429, 430, 431), (434, 435, 436), (438, 439, 440), (441, 442, 443), (442, 441, 452), (450, 449, 438), (445, 430, 429), (433, 448, 447), (99, 429, 432), (432, 92, 98), (453, 454, 455), (458, 459, 460), (462, 463, 464), (465, 466, 467), (462, 461, 474), (476, 475, 466), (469, 454, 453), (457, 472, 471), (462, 453, 456), (456, 68, 73), (73, 463, 456), (477, 478, 479), (482, 483, 484), (486, 487, 488), (489, 490, 491), (498, 497, 486), (493, 478, 477), (481, 496, 495), (500, 499, 490), (50, 477, 480), (480, 44, 49), (501, 502, 503), (506, 507, 508), (510, 511, 512), (513, 514, 515), (519, 506, 505), (501, 518, 517), (510, 509, 522), (524, 523, 514), (510, 501, 504), (504, 25, 30), (30, 511, 504)])
me_sphere.polygons.foreach_set('use_smooth', [True] * 1036)
_k = set([(0, 334), (0, 341), (1, 337), (1, 346), (5, 333), (5, 338), (8, 286), (8, 304), (23, 303), (23, 304), (26, 502), (26, 505), (31, 509), (31, 514), (42, 301), (42, 302), (45, 478), (45, 481), (50, 477), (50, 486), (51, 482), (51, 489), (54, 300), (54, 301), (57, 485), (57, 490), (69, 454), (69, 457), (74, 461), (74, 466), (93, 430), (93, 433), (96, 103), (96, 295), (99, 429), (99, 438), (100, 434), (100, 441), (103, 294), (106, 437), (106, 442), (123, 129), (123, 293), (126, 406), (126, 409), (129, 135), (132, 413), (132, 418), (135, 292), (145, 382), (145, 385), (148, 285), (148, 292), (151, 381), (151, 390), (152, 386), (152, 393), (157, 389), (157, 394), (169, 358), (169, 361), (172, 289), (172, 290), (175, 365), (175, 370), (192, 287), (192, 288), (195, 342), (195, 345), (205, 215), (206, 221), (207, 216), (208, 222), (209, 223), (210, 217), (211, 218), (212, 224), (213, 214), (213, 279), (214, 219), (215, 216), (215, 218), (216, 284), (217, 218), (217, 284), (219, 220), (220, 225), (221, 222), (221, 224), (222, 283), (223, 224), (223, 283), (225, 226), (226, 255), (227, 228), (227, 256), (228, 229), (229, 230), (230, 231), (231, 232), (232, 233), (233, 284), (234, 235), (234, 284), (235, 236), (236, 237), (237, 238), (238, 239), (239, 240), (240, 257), (241, 242), (241, 257), (242, 243), (243, 244), (244, 245), (245, 246), (246, 247), (247, 283), (248, 249), (249, 250), (250, 251), (251, 252), (252, 253), (253, 254), (254, 256), (255, 281), (258, 259), (258, 281), (259, 260), (260, 261), (261, 262), (262, 263), (263, 264), (264, 280), (265, 266), (265, 280), (266, 267), (267, 268), (268, 269), (269, 270), (270, 271), (271, 282), (272, 273), (272, 282), (273, 274), (274, 275), (275, 276), (276, 277), (277, 278), (278, 279), (285, 291), (286, 287), (288, 289), (290, 291), (293, 294), (295, 296), (296, 297), (297, 298), (298, 299), (299, 300), (302, 303), (333, 334), (337, 338), (341, 342), (345, 346), (357, 358), (357, 366), (361, 362), (362, 369), (365, 366), (369, 370), (381, 382), (385, 386), (389, 390), (393, 394), (405, 406), (405, 414), (409, 410), (410, 417), (413, 414), (417, 418), (429, 430), (433, 434), (437, 438), (441, 442), (453, 454), (453, 462), (457, 458), (458, 465), (461, 462), (465, 466), (477, 478), (481, 482), (485, 486), (489, 490), (501, 502), (501, 510), (505, 506), (506, 513), (509, 510), (513, 514)])
me_sphere.attributes.new('sharp_edge', 'BOOLEAN', 'EDGE').data.foreach_set('value', [ (min(e.vertices), max(e.vertices)) in _k for e in me_sphere.edges])
_uv = me_sphere.uv_layers.new(name='UVMap')
_uv.uv.foreach_set('vector', [0.75, 0.9375, 0.7344, 1.0, 0.7188, 0.9375, 0.75, 0.875, 0.7188, 0.9375, 0.7188, 0.875, 0.7188, 0.7908, 0.6875, 0.8125, 0.6875, 0.75, 0.2188, 0.8293, 0.1875, 0.875, 0.1875, 0.8125, 0.375, 0.8259, 0.3438, 0.875, 0.3438, 0.8125, 0.75, 0.6875, 0.7288, 0.6875, 0.7288, 0.6875, 0.75, 0.625, 0.7188, 0.5625, 0.75, 0.5625, 0.75, 0.5, 0.7188, 0.5625, 0.7188, 0.5, 0.7188, 0.625, 0.6875, 0.5625, 0.7188, 0.5625, 0.7188, 0.5625, 0.6875, 0.5, 0.7188, 0.5, 0.7188, 0.9375, 0.7031, 1.0, 0.6875, 0.9375, 0.7188, 0.9375, 0.6875, 0.875, 0.7188, 0.875, 0.7188, 0.7908, 0.7188, 0.75, 0.7188, 0.7908, 0.75, 0.8125, 0.7339, 0.8125, 0.75, 0.8125, 0.7188, 0.6707, 0.75, 0.625, 0.7288, 0.6875, 0.7812, 0.7908, 0.7812, 0.75, 0.7812, 0.75, 0.6875, 0.75, 0.6562, 0.8125, 0.6562, 0.75, 0.6875, 0.75, 0.6562, 0.6875, 0.6875, 0.6875, 0.6875, 0.6875, 0.6562, 0.625, 0.6875, 0.625, 0.6875, 0.5625, 0.6562, 0.625, 0.6562, 0.5625, 0.6875, 0.5, 0.6562, 0.5625, 0.6562, 0.5, 0.6875, 0.9375, 0.6719, 1.0, 0.6562, 0.9375, 0.6875, 0.875, 0.6562, 0.9375, 0.6562, 0.875, 0.6875, 0.8125, 0.6562, 0.875, 0.6562, 0.8125, 0.6562, 0.5, 0.625, 0.5625, 0.625, 0.5, 0.6562, 0.9375, 0.6406, 1.0, 0.625, 0.9375, 0.6562, 0.9375, 0.625, 0.875, 0.6562, 0.875, 0.6058, 0.8125, 0.6129, 0.8125, 0.6129, 0.8125, 0.6562, 0.875, 0.625, 0.875, 0.625, 0.8259, 0.5938, 0.6741, 0.5938, 0.625, 0.625, 0.6741, 0.6562, 0.75, 0.625, 0.75, 0.625, 0.7087, 0.6562, 0.5625, 0.625, 0.625, 0.625, 0.5625, 0.2812, 0.7908, 0.2812, 0.75, 0.2812, 0.75, 0.6169, 0.6875, 0.6018, 0.6875, 0.6018, 0.6875, 0.625, 0.625, 0.5938, 0.5625, 0.625, 0.5625, 0.625, 0.5, 0.5938, 0.5625, 0.5938, 0.5, 0.625, 0.9375, 0.6094, 1.0, 0.5938, 0.9375, 0.625, 0.875, 0.5938, 0.9375, 0.5938, 0.875, 0.6562, 0.8125, 0.6371, 0.8125, 0.625, 0.7951, 0.5312, 0.7908, 0.5312, 0.75, 0.5312, 0.75, 0.5938, 0.9375, 0.5781, 1.0, 0.5625, 0.9375, 0.5938, 0.875, 0.5625, 0.9375, 0.5625, 0.875, 0.5938, 0.7951, 0.5938, 0.75, 0.5938, 0.7951, 0.5938, 0.75, 0.5938, 0.7087, 0.5938, 0.75, 0.5857, 0.6875, 0.5625, 0.6875, 0.5625, 0.625, 0.5938, 0.7951, 0.5938, 0.75, 0.625, 0.7951, 0.5938, 0.5625, 0.5625, 0.625, 0.5625, 0.5625, 0.5938, 0.5, 0.5625, 0.5625, 0.5625, 0.5, 0.5212, 0.6875, 0.5, 0.6875, 0.5, 0.625, 0.5625, 0.75, 0.5312, 0.75, 0.5312, 0.7139, 0.5625, 0.5625, 0.5312, 0.625, 0.5312, 0.5625, 0.5625, 0.5, 0.5312, 0.5625, 0.5312, 0.5, 0.5625, 0.9375, 0.5469, 1.0, 0.5312, 0.9375, 0.5625, 0.875, 0.5312, 0.9375, 0.5312, 0.875, 0.5, 0.8125, 0.5161, 0.8125, 0.5161, 0.8125, 0.5625, 0.875, 0.5312, 0.875, 0.5312, 0.8293, 0.5312, 0.9375, 0.5, 0.875, 0.5312, 0.875, 0.5625, 0.8125, 0.5464, 0.8125, 0.5312, 0.7908, 0.125, 0.6741, 0.1563, 0.625, 0.1331, 0.6875, 0.4062, 0.7951, 0.4062, 0.75, 0.4062, 0.75, 0.5, 0.6875, 0.5212, 0.6875, 0.5, 0.6875, 0.5312, 0.5625, 0.5, 0.625, 0.5, 0.5625, 0.5312, 0.5, 0.5, 0.5625, 0.5, 0.5, 0.5312, 0.9375, 0.5156, 1.0, 0.5, 0.9375, 0.5, 0.6875, 0.4788, 0.6875, 0.4788, 0.6875, 0.5, 0.625, 0.4688, 0.5625, 0.5, 0.5625, 0.5, 0.5625, 0.4687, 0.5, 0.5, 0.5, 0.5, 0.9375, 0.4844, 1.0, 0.4688, 0.9375, 0.5, 0.875, 0.4688, 0.9375, 0.4688, 0.875, 0.4688, 0.7908, 0.4375, 0.8125, 0.4375, 0.75, 0.1562, 0.75, 0.125, 0.75, 0.125, 0.7087, 0.125, 0.75, 0.125, 0.7087, 0.125, 0.7087, 0.4688, 0.875, 0.4375, 0.9375, 0.4375, 0.875, 0.4688, 0.7908, 0.4688, 0.75, 0.4688, 0.7908, 0.5, 0.8125, 0.4839, 0.8125, 0.5, 0.8125, 0.4687, 0.6707, 0.5, 0.625, 0.4788, 0.6875, 0.5312, 0.7908, 0.5, 0.8125, 0.5, 0.75, 0.4688, 0.625, 0.4375, 0.5625, 0.4688, 0.5625, 0.4688, 0.5625, 0.4375, 0.5, 0.4687, 0.5, 0.4688, 0.9375, 0.4531, 1.0, 0.4375, 0.9375, 0.4375, 0.75, 0.4062, 0.75, 0.4062, 0.7087, 0.4375, 0.5625, 0.4062, 0.625, 0.4062, 0.5625, 0.4375, 0.5625, 0.4062, 0.5, 0.4375, 0.5, 0.4375, 0.9375, 0.4219, 1.0, 0.4062, 0.9375, 0.4375, 0.9375, 0.4062, 0.875, 0.4375, 0.875, 0.3871, 0.8125, 0.3942, 0.8125, 0.3942, 0.8125, 0.4375, 0.875, 0.4062, 0.875, 0.4062, 0.8259, 0.375, 0.6741, 0.375, 0.625, 0.4062, 0.6741, 0.4375, 0.8125, 0.4183, 0.8125, 0.4062, 0.7951, 0.9587, 0.6875, 0.9375, 0.6875, 0.9375, 0.625, 0.375, 0.7951, 0.375, 0.75, 0.4062, 0.7951, 0.3831, 0.6875, 0.3982, 0.6875, 0.3831, 0.6875, 0.4062, 0.5625, 0.375, 0.625, 0.375, 0.5625, 0.4062, 0.5625, 0.375, 0.5, 0.4062, 0.5, 0.4062, 0.9375, 0.3906, 1.0, 0.375, 0.9375, 0.4062, 0.875, 0.375, 0.9375, 0.375, 0.875, 0.375, 0.5625, 0.3438, 0.625, 0.3438, 0.5625, 0.375, 0.5625, 0.3437, 0.5, 0.375, 0.5, 0.375, 0.9375, 0.3594, 1.0, 0.3438, 0.9375, 0.375, 0.9375, 0.3438, 0.875, 0.375, 0.875, 0.375, 0.7951, 0.375, 0.75, 0.375, 0.7951, 0.375, 0.7087, 0.3438, 0.75, 0.3438, 0.6875, 0.3669, 0.6875, 0.3438, 0.6875, 0.3438, 0.625, 0.375, 0.75, 0.375, 0.7087, 0.375, 0.75, 0.3438, 0.75, 0.3125, 0.8125, 0.3125, 0.75, 0.3438, 0.75, 0.3125, 0.6875, 0.3438, 0.6875, 0.3438, 0.6875, 0.3125, 0.625, 0.3438, 0.625, 0.3438, 0.5625, 0.3125, 0.625, 0.3125, 0.5625, 0.3438, 0.5625, 0.3125, 0.5, 0.3437, 0.5, 0.3438, 0.9375, 0.3281, 1.0, 0.3125, 0.9375, 0.3438, 0.875, 0.3125, 0.9375, 0.3125, 0.875, 0.3438, 0.875, 0.3125, 0.8125, 0.3438, 0.8125, 0.3125, 0.5, 0.2812, 0.5625, 0.2812, 0.5, 0.3125, 0.9375, 0.2969, 1.0, 0.2812, 0.9375, 0.3125, 0.9375, 0.2812, 0.875, 0.3125, 0.875, 0.25, 0.8125, 0.2661, 0.8125, 0.2661, 0.8125, 0.3125, 0.875, 0.2812, 0.875, 0.2812, 0.8293, 0.2712, 0.6875, 0.25, 0.6875, 0.25, 0.625, 0.3125, 0.75, 0.2812, 0.75, 0.2812, 0.7139, 0.3125, 0.5625, 0.2812, 0.625, 0.2812, 0.5625, 0.75, 0.8125, 0.7339, 0.8125, 0.7188, 0.7908, 0.125, 0.7951, 0.125, 0.75, 0.125, 0.75, 0.25, 0.6875, 0.2712, 0.6875, 0.25, 0.6875, 0.2812, 0.5625, 0.25, 0.625, 0.25, 0.5625, 0.2812, 0.5, 0.25, 0.5625, 0.25, 0.5, 0.2812, 0.9375, 0.2656, 1.0, 0.25, 0.9375, 0.2812, 0.875, 0.25, 0.9375, 0.25, 0.875, 0.3125, 0.8125, 0.2964, 0.8125, 0.2812, 0.7908, 0.25, 0.5625, 0.2187, 0.5, 0.25, 0.5, 0.25, 0.9375, 0.2344, 1.0, 0.2188, 0.9375, 0.25, 0.9375, 0.2188, 0.875, 0.25, 0.875, 0.2188, 0.7908, 0.1875, 0.8125, 0.1875, 0.75, 0.375, 0.7951, 0.3438, 0.8125, 0.3438, 0.75, 0.7812, 0.75, 0.7812, 0.7139, 0.7812, 0.7139, 0.25, 0.6875, 0.2288, 0.6875, 0.2288, 0.6875, 0.25, 0.5625, 0.2188, 0.625, 0.2188, 0.5625, 0.2188, 0.6707, 0.25, 0.625, 0.2288, 0.6875, 0.2812, 0.7908, 0.25, 0.8125, 0.25, 0.75, 0.2188, 0.5625, 0.1875, 0.625, 0.1875, 0.5625, 0.2187, 0.5, 0.1875, 0.5625, 0.1875, 0.5, 0.2188, 0.9375, 0.2031, 1.0, 0.1875, 0.9375, 0.2188, 0.875, 0.1875, 0.9375, 0.1875, 0.875, 0.2188, 0.7908, 0.2188, 0.75, 0.2188, 0.7908, 0.25, 0.8125, 0.2339, 0.8125, 0.25, 0.8125, 0.1875, 0.9375, 0.1719, 1.0, 0.1563, 0.9375, 0.1875, 0.9375, 0.1562, 0.875, 0.1875, 0.875, 0.1875, 0.8125, 0.1562, 0.875, 0.1562, 0.8125, 0.1875, 0.8125, 0.1562, 0.75, 0.1875, 0.75, 0.1875, 0.6875, 0.1562, 0.75, 0.1562, 0.6875, 0.1875, 0.6875, 0.1563, 0.625, 0.1875, 0.625, 0.1875, 0.625, 0.1562, 0.5625, 0.1875, 0.5625, 0.1875, 0.5, 0.1562, 0.5625, 0.1562, 0.5, 0.09375, 0.6741, 0.09375, 0.625, 0.125, 0.6741, 0.09375, 0.8259, 0.0625, 0.875, 0.0625, 0.8125, 0.1563, 0.625, 0.125, 0.5625, 0.1562, 0.5625, 0.1562, 0.5, 0.125, 0.5625, 0.125, 0.5, 0.1563, 0.9375, 0.1406, 1.0, 0.125, 0.9375, 0.1563, 0.9375, 0.125, 0.875, 0.1562, 0.875, 0.1129, 0.8125, 0.1058, 0.8125, 0.1129, 0.8125, 0.1562, 0.875, 0.125, 0.875, 0.125, 0.8259, 0.125, 0.9375, 0.09375, 0.875, 0.125, 0.875, 0.1562, 0.8125, 0.1371, 0.8125, 0.125, 0.7951, 0.625, 0.6741, 0.6562, 0.625, 0.6331, 0.6875, 0.9688, 0.8293, 0.9375, 0.875, 0.9375, 0.8125, 0.1169, 0.6875, 0.1018, 0.6875, 0.1018, 0.6875, 0.125, 0.5625, 0.09375, 0.625, 0.09375, 0.5625, 0.125, 0.5, 0.09375, 0.5625, 0.09375, 0.5, 0.125, 0.9375, 0.1094, 1.0, 0.09375, 0.9375, 0.09375, 0.7951, 0.09375, 0.75, 0.125, 0.7951, 0.09375, 0.5625, 0.0625, 0.625, 0.0625, 0.5625, 0.09375, 0.5, 0.0625, 0.5625, 0.0625, 0.5, 0.09375, 0.9375, 0.07812, 1.0, 0.0625, 0.9375, 0.09375, 0.875, 0.0625, 0.9375, 0.0625, 0.875, 0.09375, 0.7951, 0.09375, 0.75, 0.09375, 0.7951, 0.09375, 0.75, 0.09375, 0.7087, 0.09375, 0.75, 0.08568, 0.6875, 0.0625, 0.6875, 0.0625, 0.625, 0.0, 0.8125, 0.01615, 0.8125, 0.01615, 0.8125, 0.0625, 0.875, 0.03125, 0.875, 0.03125, 0.8293, 0.02116, 0.6875, 0.0, 0.6875, 0.0, 0.625, 0.0625, 0.75, 0.03125, 0.75, 0.03125, 0.7139, 0.0625, 0.5625, 0.03125, 0.625, 0.03125, 0.5625, 0.0625, 0.5, 0.03125, 0.5625, 0.03125, 0.5, 0.0625, 0.9375, 0.04687, 1.0, 0.03125, 0.9375, 0.0625, 0.9375, 0.03125, 0.875, 0.0625, 0.875, 0.03125, 0.5625, 0.0, 0.625, 0.0, 0.5625, 0.03125, 0.5625, 0.0, 0.5, 0.03125, 0.5, 0.03125, 0.9375, 0.01562, 1.0, 0.0, 0.9375, 0.03125, 0.9375, 0.0, 0.875, 0.03125, 0.875, 0.0625, 0.8125, 0.04635, 0.8125, 0.03125, 0.7908, 0.2087, 0.6875, 0.1875, 0.6875, 0.1875, 0.625, 0.625, 0.75, 0.625, 0.7087, 0.625, 0.7087, 0.0, 0.6875, 0.02116, 0.6875, 0.0, 0.6875, 0.9687, 0.7908, 0.9375, 0.8125, 0.9375, 0.75, 0.7812, 0.6707, 0.8125, 0.625, 0.7913, 0.6875, 0.2188, 0.75, 0.2188, 0.7139, 0.2188, 0.75, 1.0, 0.6875, 0.9788, 0.6875, 0.9788, 0.6875, 1.0, 0.5625, 0.9688, 0.625, 0.9687, 0.5625, 1.0, 0.5625, 0.9687, 0.5, 1.0, 0.5, 1.0, 0.9375, 0.9844, 1.0, 0.9688, 0.9375, 1.0, 0.9375, 0.9687, 0.875, 1.0, 0.875, 0.9687, 0.5625, 0.9375, 0.625, 0.9375, 0.5625, 0.9687, 0.5625, 0.9375, 0.5, 0.9687, 0.5, 0.9688, 0.9375, 0.9531, 1.0, 0.9375, 0.9375, 0.9687, 0.875, 0.9375, 0.9375, 0.9375, 0.875, 0.9688, 0.75, 0.9687, 0.7139, 0.9688, 0.75, 1.0, 0.8125, 0.9839, 0.8125, 1.0, 0.8125, 0.9687, 0.6707, 1.0, 0.625, 0.9788, 0.6875, 0.03125, 0.7908, 0.0, 0.8125, 0.0, 0.75, 0.9375, 0.875, 0.9062, 0.875, 0.9062, 0.8259, 0.875, 0.6741, 0.875, 0.625, 0.9062, 0.6741, 0.9375, 0.75, 0.9062, 0.75, 0.9062, 0.7087, 0.9375, 0.5625, 0.9062, 0.625, 0.9062, 0.5625, 0.9375, 0.5625, 0.9062, 0.5, 0.9375, 0.5, 0.9375, 0.9375, 0.9219, 1.0, 0.9062, 0.9375, 0.9375, 0.9375, 0.9062, 0.875, 0.9375, 0.875, 0.8871, 0.8125, 0.8942, 0.8125, 0.8942, 0.8125, 0.9062, 0.5625, 0.875, 0.5, 0.9062, 0.5, 0.9062, 0.9375, 0.8906, 1.0, 0.875, 0.9375, 0.9062, 0.875, 0.875, 0.9375, 0.875, 0.875, 0.9375, 0.8125, 0.9183, 0.8125, 0.9062, 0.7951, 0.4688, 0.75, 0.4688, 0.7139, 0.4688, 0.75, 0.7812, 0.8293, 0.75, 0.875, 0.75, 0.8125, 0.8831, 0.6875, 0.8982, 0.6875, 0.8831, 0.6875, 0.9062, 0.5625, 0.875, 0.625, 0.875, 0.5625, 0.875, 0.75, 0.875, 0.7087, 0.875, 0.75, 0.8669, 0.6875, 0.8437, 0.6875, 0.8438, 0.625, 0.875, 0.7951, 0.875, 0.75, 0.9062, 0.7951, 0.875, 0.625, 0.8437, 0.5625, 0.875, 0.5625, 0.875, 0.5625, 0.8437, 0.5, 0.875, 0.5, 0.875, 0.9375, 0.8594, 1.0, 0.8438, 0.9375, 0.875, 0.875, 0.8438, 0.9375, 0.8438, 0.875, 0.875, 0.7951, 0.875, 0.75, 0.875, 0.7951, 0.8437, 0.5625, 0.8125, 0.5, 0.8437, 0.5, 0.8438, 0.9375, 0.8281, 1.0, 0.8125, 0.9375, 0.8438, 0.9375, 0.8125, 0.875, 0.8438, 0.875, 0.8438, 0.875, 0.8125, 0.8125, 0.8437, 0.8125, 0.8437, 0.8125, 0.8125, 0.75, 0.8438, 0.75, 0.8437, 0.6875, 0.8125, 0.75, 0.8125, 0.6875, 0.8437, 0.6875, 0.8125, 0.625, 0.8438, 0.625, 0.8437, 0.5625, 0.8125, 0.625, 0.8125, 0.5625, 0.7712, 0.6875, 0.75, 0.6875, 0.75, 0.625, 0.8125, 0.75, 0.7812, 0.75, 0.7812, 0.7139, 0.8125, 0.5625, 0.7812, 0.625, 0.7812, 0.5625, 0.8125, 0.5625, 0.7812, 0.5, 0.8125, 0.5, 0.8125, 0.9375, 0.7969, 1.0, 0.7812, 0.9375, 0.8125, 0.9375, 0.7812, 0.875, 0.8125, 0.875, 0.75, 0.8125, 0.7661, 0.8125, 0.7661, 0.8125, 0.8125, 0.875, 0.7812, 0.875, 0.7812, 0.8293, 0.7812, 0.875, 0.75, 0.9375, 0.75, 0.875, 0.8125, 0.8125, 0.7964, 0.8125, 0.7812, 0.7908, 0.9687, 0.7139, 0.9375, 0.75, 0.9375, 0.6875, 0.9062, 0.6741, 0.9375, 0.625, 0.9143, 0.6875, 0.75, 0.6875, 0.7712, 0.6875, 0.75, 0.6875, 0.7812, 0.5625, 0.75, 0.625, 0.75, 0.5625, 0.7812, 0.5, 0.75, 0.5625, 0.75, 0.5, 0.7812, 0.9375, 0.7656, 1.0, 0.75, 0.9375, 0.0, 0.0, 0.0, 0.0, 0.0, 0.0, 0.0, 0.0, 0.0, 0.0, 0.0, 0.0, 0.5, 0.5, 0.0, 0.25, 0.5, 0.25, 1.0, 0.75, 0.75, 0.625, 1.0, 0.625, 1.0, 0.25, 0.75, 0.5, 0.75, 0.25, 0.5, 0.5, 0.5, 0.25, 0.5, 0.5, 0.75, 0.625, 1.0, 0.5, 1.0, 0.625, 0.0, 0.0, 0.0, 0.0, 0.0, 0.0, 0.0, 0.0, 0.0, 0.0, 0.0, 0.0, 0.0, 0.0, 0.0, 0.0, 0.0, 0.0, 0.0, 0.0, 0.0, 0.0, 0.0, 0.0, 0.625, 0.875, 0.0, 0.0, 0.0, 0.0, 0.0, 0.0, 0.0, 0.0, 0.0, 0.0, 0.0, 0.0, 0.0, 0.0, 0.0, 0.0, 0.0, 0.0, 0.0, 0.0, 0.0, 0.0, 0.0, 0.0, 0.0, 0.0, 0.0, 0.0, 0.0, 0.0, 0.0, 0.0, 0.0, 0.0, 0.0, 0.0, 0.625, 0.875, 0.0, 0.0, 0.0, 0.0, 0.0, 0.0, 0.0, 0.0, 0.0, 0.0, 0.0, 0.0, 0.0, 0.0, 0.0, 0.0, 0.0, 0.0, 0.0, 0.0, 0.0, 0.75, 0.5, 0.625, 0.5, 0.75, 0.75, 0.5, 0.75, 0.25, 0.75, 0.5, 0.0, 0.0, 0.0, 0.0, 0.0, 0.0, 0.0, 0.0, 0.0, 0.0, 0.0, 0.0, 0.0, 0.0, 0.0, 0.0, 0.0, 0.0, 0.0, 0.0, 0.0, 0.0, 0.0, 0.0, 0.625, 0.125, 0.0, 0.0, 0.0, 0.0, 0.0, 0.0, 0.625, 0.125, 0.0, 0.0, 0.0, 0.0, 0.0, 0.0, 0.0, 0.0, 0.0, 0.0, 0.0, 0.0, 0.0, 0.0, 0.0, 0.0, 0.0, 0.0, 0.0, 0.0, 0.5, 0.5, 0.0, 0.625, 0.0, 0.5, 0.0, 0.0, 0.0, 0.0, 0.0, 0.0, 0.0, 0.0, 0.0, 0.0, 0.0, 0.0, 0.0, 0.0, 0.0, 0.0, 0.0, 0.0, 0.0, 0.0, 0.0, 0.0, 0.0, 0.0, 0.0, 0.0, 0.0, 0.0, 0.0, 0.0, 0.0, 0.0, 0.0, 0.0, 0.0, 0.0, 0.0, 0.0, 0.0, 0.0, 0.0, 0.0, 0.0, 0.0, 0.0, 0.0, 0.0, 0.0, 0.0, 0.0, 0.0, 0.0, 0.0, 0.0, 0.75, 0.5, 0.75, 0.75, 0.0, 0.0, 0.0, 1.0, 0.25, 0.9062, 0.0, 0.0, 0.0, 0.0, 0.0, 0.0, 0.0, 0.0, 0.75, 0.75, 0.7188, 0.75, 0.7188, 0.7139, 0.7812, 0.7908, 0.75, 0.8125, 0.75, 0.75, 0.5938, 0.7087, 0.6018, 0.6875, 0.625, 0.7087, 0.5312, 0.7139, 0.5, 0.75, 0.5, 0.6875, 0.5, 0.8125, 0.4839, 0.8125, 0.4688, 0.7908, 0.5, 0.75, 0.4688, 0.75, 0.4688, 0.7139, 0.375, 0.7087, 0.3831, 0.6875, 0.4063, 0.7087, 0.2812, 0.7139, 0.25, 0.75, 0.25, 0.6875, 0.25, 0.8125, 0.2339, 0.8125, 0.2188, 0.7908, 0.25, 0.75, 0.2188, 0.75, 0.2188, 0.7139, 0.09375, 0.7087, 0.1018, 0.6875, 0.125, 0.7087, 0.03125, 0.7139, 0.0, 0.75, 0.0, 0.6875, 1.0, 0.8125, 0.9839, 0.8125, 0.9688, 0.7908, 1.0, 0.75, 0.9688, 0.75, 0.9687, 0.7139, 0.875, 0.7087, 0.8831, 0.6875, 0.9062, 0.7087, 0.7812, 0.7139, 0.75, 0.75, 0.75, 0.6875, 0.4688, 0.8293, 0.4375, 0.875, 0.4375, 0.8125, 0.875, 0.7951, 0.8437, 0.8125, 0.8438, 0.75, 0.875, 0.7087, 0.8438, 0.75, 0.8437, 0.6875, 0.5938, 0.7951, 0.5625, 0.8125, 0.5625, 0.75, 0.5938, 0.7087, 0.5625, 0.75, 0.5625, 0.6875, 0.5312, 0.75, 0.5312, 0.7139, 0.5312, 0.7139, 0.2812, 0.75, 0.2812, 0.7139, 0.2812, 0.7139, 0.4062, 0.75, 0.4062, 0.7087, 0.4062, 0.7087, 0.75, 0.875, 0.7188, 0.875, 0.7188, 0.8293, 0.5, 0.875, 0.4688, 0.875, 0.4688, 0.8293, 0.5312, 0.6707, 0.5625, 0.625, 0.5413, 0.6875, 0.2812, 0.6707, 0.3125, 0.625, 0.2913, 0.6875, 0.7188, 0.7139, 0.6875, 0.75, 0.6875, 0.6875, 0.4062, 0.6741, 0.4375, 0.625, 0.4143, 0.6875, 0.4688, 0.7139, 0.4375, 0.75, 0.4375, 0.6875, 0.5938, 0.8259, 0.5625, 0.875, 0.5625, 0.8125, 0.9062, 0.7951, 0.9062, 0.75, 0.9062, 0.75, 0.25, 0.875, 0.2188, 0.875, 0.2188, 0.8293, 0.03125, 0.7908, 0.03125, 0.75, 0.03125, 0.75, 0.2188, 0.7139, 0.1875, 0.75, 0.1875, 0.6875, 0.875, 0.8259, 0.8438, 0.875, 0.8437, 0.8125, 0.9688, 0.7908, 0.9688, 0.75, 0.9688, 0.7908, 0.7188, 0.75, 0.7188, 0.7139, 0.7188, 0.75, 0.09375, 0.7951, 0.0625, 0.8125, 0.0625, 0.75, 0.4587, 0.6875, 0.4375, 0.6875, 0.4375, 0.625, 0.7087, 0.6875, 0.6875, 0.6875, 0.6875, 0.625, 0.09375, 0.7087, 0.0625, 0.75, 0.0625, 0.6875, 0.03125, 0.75, 0.03125, 0.7139, 0.03125, 0.7139, 0.9062, 0.75, 0.9062, 0.7087, 0.9062, 0.7087, 0.625, 0.7951, 0.625, 0.75, 0.625, 0.75, 1.0, 0.875, 0.9687, 0.875, 0.9688, 0.8293, 0.03125, 0.6707, 0.0625, 0.625, 0.04134, 0.6875, 0.7188, 0.8146, 0.7036, 0.8125, 0.7188, 0.7908, 0.7288, 0.6875, 0.7087, 0.6875, 0.7188, 0.6707, 0.7661, 0.8125, 0.7964, 0.8125, 0.7812, 0.8293, 0.7812, 0.6901, 0.7913, 0.6875, 0.7812, 0.7139, 0.7712, 0.6875, 0.7812, 0.7139, 0.7812, 0.7139, 0.7661, 0.8125, 0.7812, 0.7908, 0.7812, 0.7908, 0.7339, 0.8125, 0.7188, 0.7908, 0.7339, 0.8125, 0.7288, 0.6875, 0.7188, 0.7139, 0.7288, 0.6875, 0.7188, 0.8293, 0.6875, 0.875, 0.6875, 0.8125, 0.8942, 0.8125, 0.9183, 0.8125, 0.9062, 0.8259, 0.9063, 0.6896, 0.9143, 0.6875, 0.9062, 0.7087, 0.875, 0.8142, 0.8629, 0.8125, 0.875, 0.7951, 0.8831, 0.6875, 0.8669, 0.6875, 0.875, 0.6741, 0.8982, 0.6875, 0.9062, 0.7087, 0.9062, 0.7087, 0.8871, 0.8125, 0.875, 0.7951, 0.8871, 0.8125, 0.8831, 0.6875, 0.875, 0.7087, 0.8831, 0.6875, 0.9062, 0.7951, 0.8942, 0.8125, 0.8942, 0.8125, 0.875, 0.8259, 0.8871, 0.8125, 0.9062, 0.8259, 0.01615, 0.8125, 0.04635, 0.8125, 0.03125, 0.8293, 0.03125, 0.6901, 0.04134, 0.6875, 0.03125, 0.7139, 0.9688, 0.8146, 0.9536, 0.8125, 0.9688, 0.7908, 0.9788, 0.6875, 0.9587, 0.6875, 0.9688, 0.6707, 0.9688, 0.7908, 0.9839, 0.8125, 0.9688, 0.7908, 0.9788, 0.6875, 0.9688, 0.7139, 0.9788, 0.6875, 0.03125, 0.7908, 0.01615, 0.8125, 0.01615, 0.8125, 0.03125, 0.7139, 0.02116, 0.6875, 0.02116, 0.6875, 0.03125, 0.8293, 0.0, 0.875, 0.0, 0.8125, 0.1129, 0.8125, 0.1371, 0.8125, 0.125, 0.8259, 0.125, 0.6896, 0.1331, 0.6875, 0.125, 0.7087, 0.09375, 0.8142, 0.08167, 0.8125, 0.09375, 0.7951, 0.1018, 0.6875, 0.08568, 0.6875, 0.09375, 0.6741, 0.09375, 0.7951, 0.1058, 0.8125, 0.09375, 0.7951, 0.125, 0.7951, 0.1129, 0.8125, 0.1129, 0.8125, 0.125, 0.7087, 0.1169, 0.6875, 0.1169, 0.6875, 0.09375, 0.7087, 0.1018, 0.6875, 0.09375, 0.7087, 0.09375, 0.8259, 0.1058, 0.8125, 0.125, 0.8259, 0.2661, 0.8125, 0.2964, 0.8125, 0.2812, 0.8293, 0.2813, 0.6901, 0.2913, 0.6875, 0.2812, 0.7139, 0.2188, 0.8146, 0.2036, 0.8125, 0.2188, 0.7908, 0.2288, 0.6875, 0.2087, 0.6875, 0.2188, 0.6707, 0.2188, 0.7139, 0.2288, 0.6875, 0.2188, 0.7139, 0.2188, 0.7908, 0.2339, 0.8125, 0.2188, 0.7908, 0.2812, 0.7908, 0.2661, 0.8125, 0.2661, 0.8125, 0.2812, 0.7139, 0.2712, 0.6875, 0.2712, 0.6875, 0.2812, 0.8293, 0.25, 0.875, 0.25, 0.8125, 0.3942, 0.8125, 0.4183, 0.8125, 0.4062, 0.8259, 0.4062, 0.6896, 0.4143, 0.6875, 0.4062, 0.7087, 0.375, 0.8142, 0.3629, 0.8125, 0.375, 0.7951, 0.3831, 0.6875, 0.3669, 0.6875, 0.375, 0.6741, 0.3871, 0.8125, 0.375, 0.7951, 0.3871, 0.8125, 0.3831, 0.6875, 0.375, 0.7087, 0.3831, 0.6875, 0.4062, 0.7951, 0.3942, 0.8125, 0.3942, 0.8125, 0.4062, 0.7087, 0.3982, 0.6875, 0.3982, 0.6875, 0.375, 0.8259, 0.3871, 0.8125, 0.4062, 0.8259, 0.5161, 0.8125, 0.5464, 0.8125, 0.5312, 0.8293, 0.5312, 0.6901, 0.5413, 0.6875, 0.5312, 0.7139, 0.4687, 0.8146, 0.4536, 0.8125, 0.4688, 0.7908, 0.4788, 0.6875, 0.4587, 0.6875, 0.4687, 0.6707, 0.4688, 0.7908, 0.4839, 0.8125, 0.4688, 0.7908, 0.5312, 0.7908, 0.5161, 0.8125, 0.5161, 0.8125, 0.5312, 0.7139, 0.5212, 0.6875, 0.5212, 0.6875, 0.4788, 0.6875, 0.4687, 0.7139, 0.4788, 0.6875, 0.5312, 0.8293, 0.5, 0.875, 0.5, 0.8125, 0.6129, 0.8125, 0.6371, 0.8125, 0.625, 0.8259, 0.625, 0.6896, 0.6331, 0.6875, 0.625, 0.7087, 0.5937, 0.8142, 0.5817, 0.8125, 0.5938, 0.7951, 0.6018, 0.6875, 0.5857, 0.6875, 0.5938, 0.6741, 0.6169, 0.6875, 0.625, 0.7087, 0.625, 0.7087, 0.6129, 0.8125, 0.625, 0.7951, 0.625, 0.7951, 0.6058, 0.8125, 0.5938, 0.7951, 0.6058, 0.8125, 0.6018, 0.6875, 0.5938, 0.7087, 0.6018, 0.6875, 0.5938, 0.8259, 0.6058, 0.8125, 0.625, 0.8259, 0.75, 0.875, 0.75, 0.9375, 0.7188, 0.9375, 0.6875, 0.75, 0.7188, 0.75, 0.7188, 0.7908, 0.7188, 0.7908, 0.7036, 0.8125, 0.6875, 0.8125, 0.1875, 0.8125, 0.2036, 0.8125, 0.2188, 0.8293, 0.2188, 0.8293, 0.2188, 0.875, 0.1875, 0.875, 0.3438, 0.8125, 0.3629, 0.8125, 0.375, 0.8259, 0.375, 0.8259, 0.375, 0.875, 0.3438, 0.875, 0.75, 0.6875, 0.75, 0.6875, 0.7288, 0.6875, 0.75, 0.625, 0.7188, 0.625, 0.7188, 0.5625, 0.75, 0.5, 0.75, 0.5625, 0.7188, 0.5625, 0.7188, 0.625, 0.6875, 0.625, 0.6875, 0.5625, 0.7188, 0.5625, 0.6875, 0.5625, 0.6875, 0.5, 0.7188, 0.9375, 0.6875, 0.9375, 0.6875, 0.875, 0.7188, 0.7908, 0.7188, 0.75, 0.7188, 0.75, 0.75, 0.8125, 0.7339, 0.8125, 0.7339, 0.8125, 0.7188, 0.625, 0.75, 0.625, 0.7188, 0.6707, 0.75, 0.625, 0.75, 0.6875, 0.7288, 0.6875, 0.7812, 0.7908, 0.7812, 0.7908, 0.7812, 0.75, 0.6875, 0.75, 0.6875, 0.8125, 0.6562, 0.8125, 0.6875, 0.75, 0.6562, 0.75, 0.6562, 0.6875, 0.6875, 0.6875, 0.6562, 0.6875, 0.6562, 0.625, 0.6875, 0.5625, 0.6875, 0.625, 0.6562, 0.625, 0.6875, 0.5, 0.6875, 0.5625, 0.6562, 0.5625, 0.6875, 0.875, 0.6875, 0.9375, 0.6562, 0.9375, 0.6875, 0.8125, 0.6875, 0.875, 0.6562, 0.875, 0.6562, 0.5, 0.6562, 0.5625, 0.625, 0.5625, 0.6562, 0.9375, 0.625, 0.9375, 0.625, 0.875, 0.6058, 0.8125, 0.6058, 0.8125, 0.6129, 0.8125, 0.6371, 0.8125, 0.6562, 0.8125, 0.625, 0.8259, 0.6562, 0.8125, 0.6562, 0.875, 0.625, 0.8259, 0.5938, 0.625, 0.625, 0.625, 0.625, 0.6741, 0.625, 0.6741, 0.6169, 0.6875, 0.6018, 0.6875, 0.6018, 0.6875, 0.5938, 0.6741, 0.625, 0.6741, 0.6331, 0.6875, 0.6562, 0.6875, 0.625, 0.7087, 0.6562, 0.6875, 0.6562, 0.75, 0.625, 0.7087, 0.6562, 0.5625, 0.6562, 0.625, 0.625, 0.625, 0.2812, 0.7908, 0.2812, 0.7908, 0.2812, 0.75, 0.6169, 0.6875, 0.6169, 0.6875, 0.6018, 0.6875, 0.625, 0.625, 0.5938, 0.625, 0.5938, 0.5625, 0.625, 0.5, 0.625, 0.5625, 0.5938, 0.5625, 0.625, 0.875, 0.625, 0.9375, 0.5938, 0.9375, 0.625, 0.75, 0.6562, 0.75, 0.625, 0.7951, 0.6562, 0.75, 0.6562, 0.8125, 0.625, 0.7951, 0.5312, 0.7908, 0.5312, 0.7908, 0.5312, 0.75, 0.5938, 0.875, 0.5938, 0.9375, 0.5625, 0.9375, 0.5938, 0.7951, 0.5938, 0.75, 0.5938, 0.75, 0.5938, 0.75, 0.5938, 0.7087, 0.5938, 0.7087, 0.5625, 0.625, 0.5938, 0.625, 0.5938, 0.6741, 0.5938, 0.6741, 0.5857, 0.6875, 0.5625, 0.625, 0.5938, 0.75, 0.625, 0.75, 0.625, 0.7951, 0.625, 0.7951, 0.6129, 0.8125, 0.6058, 0.8125, 0.6058, 0.8125, 0.5938, 0.7951, 0.625, 0.7951, 0.5938, 0.5625, 0.5938, 0.625, 0.5625, 0.625, 0.5938, 0.5, 0.5938, 0.5625, 0.5625, 0.5625, 0.5, 0.625, 0.5312, 0.625, 0.5312, 0.6707, 0.5312, 0.6707, 0.5212, 0.6875, 0.5, 0.625, 0.5413, 0.6875, 0.5625, 0.6875, 0.5312, 0.7139, 0.5625, 0.6875, 0.5625, 0.75, 0.5312, 0.7139, 0.5625, 0.5625, 0.5625, 0.625, 0.5312, 0.625, 0.5625, 0.5, 0.5625, 0.5625, 0.5312, 0.5625, 0.5625, 0.875, 0.5625, 0.9375, 0.5312, 0.9375, 0.5, 0.8125, 0.5, 0.8125, 0.5161, 0.8125, 0.5464, 0.8125, 0.5625, 0.8125, 0.5312, 0.8293, 0.5625, 0.8125, 0.5625, 0.875, 0.5312, 0.8293, 0.5312, 0.9375, 0.5, 0.9375, 0.5, 0.875, 0.5312, 0.75, 0.5625, 0.75, 0.5312, 0.7908, 0.5625, 0.75, 0.5625, 0.8125, 0.5312, 0.7908, 0.125, 0.625, 0.1563, 0.625, 0.125, 0.6741, 0.1563, 0.625, 0.1562, 0.6875, 0.1331, 0.6875, 0.4062, 0.7951, 0.4062, 0.7951, 0.4062, 0.75, 0.5, 0.6875, 0.5212, 0.6875, 0.5212, 0.6875, 0.5312, 0.5625, 0.5312, 0.625, 0.5, 0.625, 0.5312, 0.5, 0.5312, 0.5625, 0.5, 0.5625, 0.5, 0.6875, 0.5, 0.6875, 0.4788, 0.6875, 0.5, 0.625, 0.4688, 0.625, 0.4688, 0.5625, 0.5, 0.5625, 0.4688, 0.5625, 0.4687, 0.5, 0.5, 0.875, 0.5, 0.9375, 0.4688, 0.9375, 0.4375, 0.75, 0.4688, 0.75, 0.4688, 0.7908, 0.4688, 0.7908, 0.4536, 0.8125, 0.4375, 0.8125, 0.1331, 0.6875, 0.1562, 0.6875, 0.125, 0.7087, 0.1562, 0.6875, 0.1562, 0.75, 0.125, 0.7087, 0.125, 0.75, 0.125, 0.75, 0.125, 0.7087, 0.4688, 0.875, 0.4688, 0.9375, 0.4375, 0.9375, 0.4688, 0.7908, 0.4688, 0.75, 0.4688, 0.75, 0.5, 0.8125, 0.4839, 0.8125, 0.4839, 0.8125, 0.4688, 0.625, 0.5, 0.625, 0.4687, 0.6707, 0.5, 0.625, 0.5, 0.6875, 0.4788, 0.6875, 0.5, 0.75, 0.5312, 0.75, 0.5312, 0.7908, 0.5312, 0.7908, 0.5161, 0.8125, 0.5, 0.8125, 0.4688, 0.625, 0.4375, 0.625, 0.4375, 0.5625, 0.4688, 0.5625, 0.4375, 0.5625, 0.4375, 0.5, 0.4143, 0.6875, 0.4375, 0.6875, 0.4062, 0.7087, 0.4375, 0.6875, 0.4375, 0.75, 0.4062, 0.7087, 0.4375, 0.5625, 0.4375, 0.625, 0.4062, 0.625, 0.4375, 0.5625, 0.4062, 0.5625, 0.4062, 0.5, 0.4375, 0.9375, 0.4062, 0.9375, 0.4062, 0.875, 0.3871, 0.8125, 0.3871, 0.8125, 0.3942, 0.8125, 0.4183, 0.8125, 0.4375, 0.8125, 0.4062, 0.8259, 0.4375, 0.8125, 0.4375, 0.875, 0.4062, 0.8259, 0.375, 0.625, 0.4062, 0.625, 0.4062, 0.6741, 0.4062, 0.6741, 0.3982, 0.6875, 0.3831, 0.6875, 0.3831, 0.6875, 0.375, 0.6741, 0.4062, 0.6741, 0.4062, 0.75, 0.4375, 0.75, 0.4062, 0.7951, 0.4375, 0.75, 0.4375, 0.8125, 0.4062, 0.7951, 0.9375, 0.625, 0.9688, 0.625, 0.9688, 0.6707, 0.9688, 0.6707, 0.9587, 0.6875, 0.9375, 0.625, 0.375, 0.75, 0.4062, 0.75, 0.4062, 0.7951, 0.4062, 0.7951, 0.3942, 0.8125, 0.3871, 0.8125, 0.3871, 0.8125, 0.375, 0.7951, 0.4062, 0.7951, 0.3831, 0.6875, 0.3982, 0.6875, 0.3982, 0.6875, 0.4062, 0.5625, 0.4062, 0.625, 0.375, 0.625, 0.4062, 0.5625, 0.375, 0.5625, 0.375, 0.5, 0.4062, 0.875, 0.4062, 0.9375, 0.375, 0.9375, 0.375, 0.5625, 0.375, 0.625, 0.3438, 0.625, 0.375, 0.5625, 0.3438, 0.5625, 0.3437, 0.5, 0.375, 0.9375, 0.3438, 0.9375, 0.3438, 0.875, 0.375, 0.7951, 0.375, 0.75, 0.375, 0.75, 0.3438, 0.6875, 0.3669, 0.6875, 0.375, 0.7087, 0.375, 0.7087, 0.375, 0.75, 0.3438, 0.75, 0.3438, 0.625, 0.375, 0.625, 0.375, 0.6741, 0.375, 0.6741, 0.3669, 0.6875, 0.3438, 0.625, 0.375, 0.75, 0.375, 0.7087, 0.375, 0.7087, 0.3438, 0.75, 0.3438, 0.8125, 0.3125, 0.8125, 0.3438, 0.75, 0.3125, 0.75, 0.3125, 0.6875, 0.3438, 0.6875, 0.3125, 0.6875, 0.3125, 0.625, 0.3438, 0.5625, 0.3438, 0.625, 0.3125, 0.625, 0.3438, 0.5625, 0.3125, 0.5625, 0.3125, 0.5, 0.3438, 0.875, 0.3438, 0.9375, 0.3125, 0.9375, 0.3438, 0.875, 0.3125, 0.875, 0.3125, 0.8125, 0.3125, 0.5, 0.3125, 0.5625, 0.2812, 0.5625, 0.3125, 0.9375, 0.2812, 0.9375, 0.2812, 0.875, 0.25, 0.8125, 0.25, 0.8125, 0.2661, 0.8125, 0.2964, 0.8125, 0.3125, 0.8125, 0.2812, 0.8293, 0.3125, 0.8125, 0.3125, 0.875, 0.2812, 0.8293, 0.25, 0.625, 0.2812, 0.625, 0.2812, 0.6707, 0.2812, 0.6707, 0.2712, 0.6875, 0.25, 0.625, 0.2913, 0.6875, 0.3125, 0.6875, 0.2812, 0.7139, 0.3125, 0.6875, 0.3125, 0.75, 0.2812, 0.7139, 0.3125, 0.5625, 0.3125, 0.625, 0.2812, 0.625, 0.7188, 0.75, 0.75, 0.75, 0.7188, 0.7908, 0.75, 0.75, 0.75, 0.8125, 0.7188, 0.7908, 0.125, 0.7951, 0.125, 0.7951, 0.125, 0.75, 0.25, 0.6875, 0.2712, 0.6875, 0.2712, 0.6875, 0.2812, 0.5625, 0.2812, 0.625, 0.25, 0.625, 0.2812, 0.5, 0.2812, 0.5625, 0.25, 0.5625, 0.2812, 0.875, 0.2812, 0.9375, 0.25, 0.9375, 0.2812, 0.75, 0.3125, 0.75, 0.2812, 0.7908, 0.3125, 0.75, 0.3125, 0.8125, 0.2812, 0.7908, 0.25, 0.5625, 0.2188, 0.5625, 0.2187, 0.5, 0.25, 0.9375, 0.2188, 0.9375, 0.2188, 0.875, 0.1875, 0.75, 0.2188, 0.75, 0.2188, 0.7908, 0.2188, 0.7908, 0.2036, 0.8125, 0.1875, 0.8125, 0.3438, 0.75, 0.375, 0.75, 0.375, 0.7951, 0.375, 0.7951, 0.3629, 0.8125, 0.3438, 0.8125, 0.7812, 0.75, 0.7812, 0.75, 0.7812, 0.7139, 0.25, 0.6875, 0.25, 0.6875, 0.2288, 0.6875, 0.25, 0.5625, 0.25, 0.625, 0.2188, 0.625, 0.2188, 0.625, 0.25, 0.625, 0.2188, 0.6707, 0.25, 0.625, 0.25, 0.6875, 0.2288, 0.6875, 0.25, 0.75, 0.2812, 0.75, 0.2812, 0.7908, 0.2812, 0.7908, 0.2661, 0.8125, 0.25, 0.8125, 0.2188, 0.5625, 0.2188, 0.625, 0.1875, 0.625, 0.2187, 0.5, 0.2188, 0.5625, 0.1875, 0.5625, 0.2188, 0.875, 0.2188, 0.9375, 0.1875, 0.9375, 0.2188, 0.7908, 0.2188, 0.75, 0.2188, 0.75, 0.25, 0.8125, 0.2339, 0.8125, 0.2339, 0.8125, 0.1875, 0.9375, 0.1563, 0.9375, 0.1562, 0.875, 0.1875, 0.8125, 0.1875, 0.875, 0.1562, 0.875, 0.1875, 0.8125, 0.1562, 0.8125, 0.1562, 0.75, 0.1875, 0.6875, 0.1875, 0.75, 0.1562, 0.75, 0.1875, 0.6875, 0.1562, 0.6875, 0.1563, 0.625, 0.1875, 0.625, 0.1563, 0.625, 0.1562, 0.5625, 0.1875, 0.5, 0.1875, 0.5625, 0.1562, 0.5625, 0.09375, 0.625, 0.125, 0.625, 0.125, 0.6741, 0.125, 0.6741, 0.1169, 0.6875, 0.1018, 0.6875, 0.1018, 0.6875, 0.09375, 0.6741, 0.125, 0.6741, 0.0625, 0.8125, 0.08167, 0.8125, 0.09375, 0.8259, 0.09375, 0.8259, 0.09375, 0.875, 0.0625, 0.875, 0.1563, 0.625, 0.125, 0.625, 0.125, 0.5625, 0.1562, 0.5, 0.1562, 0.5625, 0.125, 0.5625, 0.1563, 0.9375, 0.125, 0.9375, 0.125, 0.875, 0.1129, 0.8125, 0.1058, 0.8125, 0.1058, 0.8125, 0.1371, 0.8125, 0.1562, 0.8125, 0.125, 0.8259, 0.1562, 0.8125, 0.1562, 0.875, 0.125, 0.8259, 0.125, 0.9375, 0.09375, 0.9375, 0.09375, 0.875, 0.125, 0.75, 0.1562, 0.75, 0.125, 0.7951, 0.1562, 0.75, 0.1562, 0.8125, 0.125, 0.7951, 0.625, 0.625, 0.6562, 0.625, 0.625, 0.6741, 0.6562, 0.625, 0.6562, 0.6875, 0.6331, 0.6875, 0.9375, 0.8125, 0.9536, 0.8125, 0.9688, 0.8293, 0.9688, 0.8293, 0.9687, 0.875, 0.9375, 0.875, 0.1169, 0.6875, 0.1169, 0.6875, 0.1018, 0.6875, 0.125, 0.5625, 0.125, 0.625, 0.09375, 0.625, 0.125, 0.5, 0.125, 0.5625, 0.09375, 0.5625, 0.09375, 0.75, 0.125, 0.75, 0.125, 0.7951, 0.125, 0.7951, 0.1129, 0.8125, 0.1058, 0.8125, 0.1058, 0.8125, 0.09375, 0.7951, 0.125, 0.7951, 0.09375, 0.5625, 0.09375, 0.625, 0.0625, 0.625, 0.09375, 0.5, 0.09375, 0.5625, 0.0625, 0.5625, 0.09375, 0.875, 0.09375, 0.9375, 0.0625, 0.9375, 0.09375, 0.7951, 0.09375, 0.75, 0.09375, 0.75, 0.09375, 0.75, 0.09375, 0.7087, 0.09375, 0.7087, 0.0625, 0.625, 0.09375, 0.625, 0.09375, 0.6741, 0.09375, 0.6741, 0.08568, 0.6875, 0.0625, 0.625, 0.0, 0.8125, 0.0, 0.8125, 0.01615, 0.8125, 0.04635, 0.8125, 0.0625, 0.8125, 0.03125, 0.8293, 0.0625, 0.8125, 0.0625, 0.875, 0.03125, 0.8293, 0.0, 0.625, 0.03125, 0.625, 0.03125, 0.6707, 0.03125, 0.6707, 0.02116, 0.6875, 0.0, 0.625, 0.04134, 0.6875, 0.0625, 0.6875, 0.03125, 0.7139, 0.0625, 0.6875, 0.0625, 0.75, 0.03125, 0.7139, 0.0625, 0.5625, 0.0625, 0.625, 0.03125, 0.625, 0.0625, 0.5, 0.0625, 0.5625, 0.03125, 0.5625, 0.0625, 0.9375, 0.03125, 0.9375, 0.03125, 0.875, 0.03125, 0.5625, 0.03125, 0.625, 0.0, 0.625, 0.03125, 0.5625, 0.0, 0.5625, 0.0, 0.5, 0.03125, 0.9375, 0.0, 0.9375, 0.0, 0.875, 0.03125, 0.75, 0.0625, 0.75, 0.03125, 0.7908, 0.0625, 0.75, 0.0625, 0.8125, 0.03125, 0.7908, 0.1875, 0.625, 0.2188, 0.625, 0.2188, 0.6707, 0.2188, 0.6707, 0.2087, 0.6875, 0.1875, 0.625, 0.625, 0.75, 0.625, 0.75, 0.625, 0.7087, 0.0, 0.6875, 0.02116, 0.6875, 0.02116, 0.6875, 0.9375, 0.75, 0.9688, 0.75, 0.9687, 0.7908, 0.9687, 0.7908, 0.9536, 0.8125, 0.9375, 0.8125, 0.7812, 0.625, 0.8125, 0.625, 0.7812, 0.6707, 0.8125, 0.625, 0.8125, 0.6875, 0.7913, 0.6875, 0.2188, 0.75, 0.2188, 0.7139, 0.2188, 0.7139, 1.0, 0.6875, 1.0, 0.6875, 0.9788, 0.6875, 1.0, 0.5625, 1.0, 0.625, 0.9688, 0.625, 1.0, 0.5625, 0.9687, 0.5625, 0.9687, 0.5, 1.0, 0.9375, 0.9688, 0.9375, 0.9687, 0.875, 0.9687, 0.5625, 0.9688, 0.625, 0.9375, 0.625, 0.9687, 0.5625, 0.9375, 0.5625, 0.9375, 0.5, 0.9687, 0.875, 0.9688, 0.9375, 0.9375, 0.9375, 0.9688, 0.75, 0.9688, 0.7139, 0.9687, 0.7139, 1.0, 0.8125, 0.9839, 0.8125, 0.9839, 0.8125, 0.9688, 0.625, 1.0, 0.625, 0.9687, 0.6707, 1.0, 0.625, 1.0, 0.6875, 0.9788, 0.6875, 0.0, 0.75, 0.03125, 0.75, 0.03125, 0.7908, 0.03125, 0.7908, 0.01615, 0.8125, 0.0, 0.8125, 0.9183, 0.8125, 0.9375, 0.8125, 0.9062, 0.8259, 0.9375, 0.8125, 0.9375, 0.875, 0.9062, 0.8259, 0.875, 0.625, 0.9062, 0.625, 0.9062, 0.6741, 0.9062, 0.6741, 0.8982, 0.6875, 0.8831, 0.6875, 0.8831, 0.6875, 0.875, 0.6741, 0.9062, 0.6741, 0.9143, 0.6875, 0.9375, 0.6875, 0.9062, 0.7087, 0.9375, 0.6875, 0.9375, 0.75, 0.9062, 0.7087, 0.9375, 0.5625, 0.9375, 0.625, 0.9062, 0.625, 0.9375, 0.5625, 0.9062, 0.5625, 0.9062, 0.5, 0.9375, 0.9375, 0.9062, 0.9375, 0.9062, 0.875, 0.8871, 0.8125, 0.8871, 0.8125, 0.8942, 0.8125, 0.9062, 0.5625, 0.875, 0.5625, 0.875, 0.5, 0.9062, 0.875, 0.9062, 0.9375, 0.875, 0.9375, 0.9062, 0.75, 0.9375, 0.75, 0.9062, 0.7951, 0.9375, 0.75, 0.9375, 0.8125, 0.9062, 0.7951, 0.4688, 0.75, 0.4687, 0.7139, 0.4688, 0.7139, 0.75, 0.8125, 0.7661, 0.8125, 0.7812, 0.8293, 0.7812, 0.8293, 0.7812, 0.875, 0.75, 0.875, 0.8831, 0.6875, 0.8982, 0.6875, 0.8982, 0.6875, 0.9062, 0.5625, 0.9062, 0.625, 0.875, 0.625, 0.875, 0.75, 0.875, 0.7087, 0.875, 0.7087, 0.8438, 0.625, 0.875, 0.625, 0.875, 0.6741, 0.875, 0.6741, 0.8669, 0.6875, 0.8438, 0.625, 0.875, 0.75, 0.9062, 0.75, 0.9062, 0.7951, 0.9062, 0.7951, 0.8942, 0.8125, 0.8871, 0.8125, 0.8871, 0.8125, 0.875, 0.7951, 0.9062, 0.7951, 0.875, 0.625, 0.8438, 0.625, 0.8437, 0.5625, 0.875, 0.5625, 0.8437, 0.5625, 0.8437, 0.5, 0.875, 0.875, 0.875, 0.9375, 0.8438, 0.9375, 0.875, 0.7951, 0.875, 0.75, 0.875, 0.75, 0.8437, 0.5625, 0.8125, 0.5625, 0.8125, 0.5, 0.8438, 0.9375, 0.8125, 0.9375, 0.8125, 0.875, 0.8438, 0.875, 0.8125, 0.875, 0.8125, 0.8125, 0.8437, 0.8125, 0.8125, 0.8125, 0.8125, 0.75, 0.8437, 0.6875, 0.8438, 0.75, 0.8125, 0.75, 0.8437, 0.6875, 0.8125, 0.6875, 0.8125, 0.625, 0.8437, 0.5625, 0.8438, 0.625, 0.8125, 0.625, 0.75, 0.625, 0.7812, 0.625, 0.7812, 0.6707, 0.7812, 0.6707, 0.7712, 0.6875, 0.75, 0.625, 0.7913, 0.6875, 0.8125, 0.6875, 0.7812, 0.7139, 0.8125, 0.6875, 0.8125, 0.75, 0.7812, 0.7139, 0.8125, 0.5625, 0.8125, 0.625, 0.7812, 0.625, 0.8125, 0.5625, 0.7812, 0.5625, 0.7812, 0.5, 0.8125, 0.9375, 0.7812, 0.9375, 0.7812, 0.875, 0.75, 0.8125, 0.75, 0.8125, 0.7661, 0.8125, 0.7964, 0.8125, 0.8125, 0.8125, 0.7812, 0.8293, 0.8125, 0.8125, 0.8125, 0.875, 0.7812, 0.8293, 0.7812, 0.875, 0.7812, 0.9375, 0.75, 0.9375, 0.7812, 0.75, 0.8125, 0.75, 0.7812, 0.7908, 0.8125, 0.75, 0.8125, 0.8125, 0.7812, 0.7908, 0.9375, 0.6875, 0.9587, 0.6875, 0.9687, 0.7139, 0.9687, 0.7139, 0.9688, 0.75, 0.9375, 0.75, 0.9062, 0.625, 0.9375, 0.625, 0.9062, 0.6741, 0.9375, 0.625, 0.9375, 0.6875, 0.9143, 0.6875, 0.75, 0.6875, 0.7712, 0.6875, 0.7712, 0.6875, 0.7812, 0.5625, 0.7812, 0.625, 0.75, 0.625, 0.7812, 0.5, 0.7812, 0.5625, 0.75, 0.5625, 0.0, 0.0, 0.0, 0.0, 0.0, 0.0, 0.0, 0.0, 0.0, 0.0, 0.0, 0.0, 0.5, 0.5, 0.0, 0.5, 0.0, 0.25, 1.0, 0.75, 0.75, 0.75, 0.75, 0.625, 1.0, 0.25, 1.0, 0.5, 0.75, 0.5, 0.5, 0.75, 0.5, 0.625, 0.5, 0.5, 0.5, 0.625, 0.5, 0.5, 0.5, 0.5, 0.75, 0.625, 0.75, 0.5, 1.0, 0.5, 0.0, 0.0, 0.0, 0.0, 0.0, 0.0, 0.0, 0.0, 0.0, 0.0, 0.0, 0.0, 0.0, 0.0, 0.0, 0.0, 0.0, 0.0, 0.0, 0.0, 0.0, 0.0, 0.0, 0.0, 0.625, 0.875, 0.625, 0.875, 0.0, 0.0, 0.0, 0.0, 0.0, 0.0, 0.0, 0.0, 0.0, 0.0, 0.0, 0.0, 0.0, 0.0, 0.0, 0.0, 0.0, 0.0, 0.0, 0.0, 0.0, 0.0, 0.0, 0.0, 0.0, 0.0, 0.0, 0.0, 0.0, 0.0, 0.0, 0.0, 0.0, 0.0, 0.625, 0.875, 0.625, 0.875, 0.0, 0.0, 0.0, 0.0, 0.0, 0.0, 0.0, 0.0, 0.0, 0.0, 0.0, 0.0, 0.0, 0.0, 0.0, 0.0, 0.0, 0.0, 0.0, 0.75, 0.0, 0.625, 0.5, 0.625, 0.75, 0.5, 0.75, 0.625, 0.75, 0.5, 0.75, 0.625, 0.75, 0.75, 0.75, 0.5, 0.0, 0.0, 0.0, 0.0, 0.0, 0.0, 0.0, 0.0, 0.0, 0.0, 0.0, 0.0, 0.0, 0.0, 0.0, 0.0, 0.0, 0.0, 0.0, 0.0, 0.0, 0.0, 0.0, 0.0, 0.625, 0.125, 0.625, 0.125, 0.0, 0.0, 0.0, 0.0, 0.625, 0.125, 0.625, 0.125, 0.0, 0.0, 0.0, 0.0, 0.0, 0.0, 0.0, 0.0, 0.0, 0.0, 0.0, 0.0, 0.0, 0.0, 0.0, 0.0, 0.0, 0.0, 0.5, 0.5, 0.5, 0.625, 0.0, 0.625, 0.0, 0.0, 0.0, 0.0, 0.0, 0.0, 0.0, 0.0, 0.0, 0.0, 0.0, 0.0, 0.0, 0.0, 0.0, 0.0, 0.0, 0.0, 0.0, 0.0, 0.0, 0.0, 0.0, 0.0, 0.0, 0.0, 0.0, 0.0, 0.0, 0.0, 0.0, 0.0, 0.0, 0.0, 0.0, 0.0, 0.0, 0.0, 0.0, 0.0, 0.0, 0.0, 0.75, 0.25, 0.0, 0.0, 0.0, 0.0, 0.75, 0.25, 0.0, 0.0, 0.0, 0.0, 1.0, 0.0, 1.0, 0.25, 0.75, 0.25, 0.0, 0.25, 0.0, 0.0, 0.5, 0.25, 0.0, 0.0, 1.0, 0.0, 0.625, 0.125, 0.0, 0.0, 0.0, 0.0, 0.625, 0.125, 0.0, 0.0, 0.0, 0.0, 0.5, 0.25, 0.75, 0.25, 0.0, 0.0, 0.0, 0.0, 0.75, 0.25, 0.0, 0.0, 0.0, 0.0, 0.0, 0.0, 0.0, 0.0, 0.5, 0.25, 0.0, 0.0, 0.0, 0.0, 0.5, 0.25, 1.0, 0.0, 0.75, 0.25, 0.0, 0.0, 0.75, 0.25, 0.0, 0.0, 0.0, 0.0, 0.0, 0.0, 0.0, 0.0, 0.5, 0.25, 0.0, 0.0, 0.0, 0.0, 0.5, 0.25, 1.0, 0.0, 0.0, 0.0, 0.0, 0.0, 1.0, 0.0, 0.0, 0.0, 0.0, 0.0, 0.0, 0.0, 0.5, 0.25, 0.0, 0.0, 0.0, 0.0, 0.0, 0.0, 0.0, 0.0, 1.0, 0.0, 0.0, 0.0, 0.625, 0.125, 0.0, 0.0, 0.0, 0.0, 0.0, 0.0, 0.0, 0.0, 0.0, 0.0, 0.0, 0.0, 0.0, 0.0, 0.0, 0.0, 0.0, 0.0, 0.0, 0.0, 0.0, 0.0, 0.0, 0.0, 0.0, 0.0, 0.0, 0.0, 0.0, 0.0, 0.0, 0.0, 0.0, 0.0, 0.0, 0.0, 0.0, 0.0, 0.0, 0.0, 0.0, 0.0, 0.0, 0.0, 0.0, 0.0, 0.0, 0.0, 0.0, 0.0, 0.0, 0.0, 0.0, 0.0, 0.0, 0.0, 0.0, 0.0, 0.0, 0.0, 0.0, 0.0, 0.0, 0.0, 0.0, 0.0, 0.0, 0.0, 0.0, 0.0, 0.0, 0.0, 0.0, 0.0, 0.0, 0.0, 0.0, 0.0, 0.0, 0.0, 0.0, 0.0, 0.0, 0.0, 0.0, 0.0, 0.0, 0.0, 0.0, 0.0, 0.0, 0.0, 0.625, 0.125, 0.0, 0.0, 0.0, 0.0, 0.0, 0.0, 0.0, 0.0, 0.0, 0.0, 0.0, 0.0, 0.0, 0.0, 0.0, 0.0, 0.0, 0.0, 0.0, 0.0, 0.0, 0.0, 0.0, 0.0, 0.0, 0.0, 0.0, 0.0, 0.0, 0.0, 0.0, 0.0, 0.0, 0.0, 0.0, 0.0, 0.0, 0.0, 0.0, 0.0, 0.0, 0.0, 0.0, 0.0, 0.0, 0.0, 0.0, 0.0, 0.0, 0.0, 0.0, 0.0, 0.0, 0.0, 0.0, 0.0, 0.0, 0.0, 0.0, 0.0, 0.0, 0.0, 0.0, 0.0, 0.0, 0.0, 0.0, 0.0, 0.0, 0.0, 0.0, 0.0, 0.0, 0.0, 0.0, 0.0, 0.625, 0.875, 0.0, 0.0, 0.0, 0.0, 0.0, 0.0, 0.0, 0.0, 0.0, 0.0, 0.0, 0.0, 0.625, 0.875, 0.0, 0.0, 0.0, 0.0, 0.625, 0.875, 0.0, 0.0, 0.625, 0.875, 0.0, 0.0, 0.0, 0.0, 0.0, 0.0, 0.0, 0.0, 0.0, 0.0, 0.0, 0.0, 0.0, 0.0, 0.0, 0.0, 0.0, 0.0, 0.0, 0.0, 0.0, 0.0, 0.0, 0.0, 1.0, 0.75, 0.0, 0.0, 0.0, 0.0, 1.0, 0.75, 0.0, 0.0, 0.0, 0.0, 1.0, 1.0, 0.0, 0.0, 1.0, 0.75, 1.0, 1.0, 0.0, 0.0, 0.0, 0.0, 0.75, 0.75, 1.0, 0.75, 0.0, 0.0, 0.75, 0.75, 0.0, 0.0, 0.0, 0.0, 1.0, 1.0, 0.0, 0.0, 0.0, 0.0, 0.75, 0.75, 0.5, 0.9062, 0.0, 0.0, 1.0, 1.0, 0.0, 0.0, 0.0, 0.0, 0.75, 0.75, 0.0, 0.0, 0.0, 0.0, 0.75, 0.75, 0.0, 0.0, 0.5, 0.9062, 1.0, 1.0, 0.5, 0.75, 0.0, 0.0, 0.0, 0.0, 0.5, 0.75, 0.0, 0.0, 0.0, 0.0, 0.0, 0.0, 0.0, 0.0, 1.0, 1.0, 0.0, 0.0, 0.0, 0.0, 1.0, 1.0, 0.5, 0.75, 0.0, 0.0, 0.0, 0.0, 0.5, 0.75, 0.0, 0.0, 0.0, 0.0, 0.0, 0.0, 0.0, 0.0, 1.0, 1.0, 0.0, 0.0, 0.0, 0.0, 1.0, 1.0, 0.0, 0.75, 0.5, 0.75, 0.0, 0.0, 0.5, 0.75, 0.0, 0.0, 0.0, 0.0, 0.0, 0.0, 0.0, 0.0, 0.0, 0.75, 0.0, 0.0, 0.375, 0.875, 0.0, 0.75, 0.0, 0.0, 0.0, 0.0, 1.0, 1.0, 0.0, 0.0, 0.0, 0.0, 1.0, 1.0, 0.0, 0.75, 0.375, 0.875, 0.0, 0.0, 0.375, 0.9375, 0.0, 0.0, 1.0, 1.0, 0.375, 0.9375, 1.0, 1.0, 0.0, 1.0, 0.0, 0.75, 0.0, 0.0, 0.0, 0.0, 0.0, 0.75, 0.0, 0.0, 0.0, 0.0, 0.0, 0.0, 0.375, 0.9375, 0.0, 1.0, 0.0, 0.0, 0.0, 0.0, 0.0, 1.0, 0.0, 0.75, 0.0, 0.0, 0.0, 0.0, 0.0, 0.75, 0.0, 0.0, 0.0, 0.0, 0.0, 0.0, 0.0, 0.0, 0.0, 1.0, 0.0, 0.0, 0.0, 0.0, 0.0, 1.0, 0.0, 0.75, 0.0, 0.0, 0.0, 0.0, 0.0, 0.75, 0.0, 0.0, 0.0, 0.0, 0.0, 0.0, 0.0, 0.0, 0.0, 1.0, 0.0, 0.0, 0.0, 0.0, 0.0, 1.0, 0.0, 0.75, 0.0, 0.0, 0.25, 0.9062, 0.0, 0.0, 0.0, 0.0, 0.0, 1.0, 0.0, 1.0, 0.0, 0.75, 0.25, 0.9062, 0.0, 0.0, 0.375, 0.875, 0.0, 0.0, 0.7288, 0.6875, 0.75, 0.6875, 0.7188, 0.7139, 0.75, 0.6875, 0.75, 0.75, 0.7188, 0.7139, 0.75, 0.75, 0.7812, 0.75, 0.7812, 0.7908, 0.7812, 0.7908, 0.7661, 0.8125, 0.75, 0.8125, 0.6018, 0.6875, 0.6169, 0.6875, 0.625, 0.7087, 0.625, 0.7087, 0.625, 0.75, 0.5938, 0.75, 0.5938, 0.75, 0.5938, 0.7087, 0.625, 0.7087, 0.5, 0.6875, 0.5212, 0.6875, 0.5312, 0.7139, 0.5312, 0.7139, 0.5312, 0.75, 0.5, 0.75, 0.4688, 0.75, 0.5, 0.75, 0.4688, 0.7908, 0.5, 0.75, 0.5, 0.8125, 0.4688, 0.7908, 0.4788, 0.6875, 0.5, 0.6875, 0.4688, 0.7139, 0.5, 0.6875, 0.5, 0.75, 0.4688, 0.7139, 0.3831, 0.6875, 0.3982, 0.6875, 0.4063, 0.7087, 0.4063, 0.7087, 0.4062, 0.75, 0.375, 0.75, 0.375, 0.75, 0.375, 0.7087, 0.4063, 0.7087, 0.25, 0.6875, 0.2712, 0.6875, 0.2812, 0.7139, 0.2812, 0.7139, 0.2812, 0.75, 0.25, 0.75, 0.2188, 0.75, 0.25, 0.75, 0.2188, 0.7908, 0.25, 0.75, 0.25, 0.8125, 0.2188, 0.7908, 0.2288, 0.6875, 0.25, 0.6875, 0.2188, 0.7139, 0.25, 0.6875, 0.25, 0.75, 0.2188, 0.7139, 0.1018, 0.6875, 0.1169, 0.6875, 0.125, 0.7087, 0.125, 0.7087, 0.125, 0.75, 0.09375, 0.75, 0.09375, 0.75, 0.09375, 0.7087, 0.125, 0.7087, 0.0, 0.6875, 0.02116, 0.6875, 0.03125, 0.7139, 0.03125, 0.7139, 0.03125, 0.75, 0.0, 0.75, 0.9688, 0.75, 1.0, 0.75, 0.9688, 0.7908, 1.0, 0.75, 1.0, 0.8125, 0.9688, 0.7908, 0.9788, 0.6875, 1.0, 0.6875, 0.9687, 0.7139, 1.0, 0.6875, 1.0, 0.75, 0.9687, 0.7139, 0.8831, 0.6875, 0.8982, 0.6875, 0.9062, 0.7087, 0.9062, 0.7087, 0.9062, 0.75, 0.875, 0.75, 0.875, 0.75, 0.875, 0.7087, 0.9062, 0.7087, 0.75, 0.6875, 0.7712, 0.6875, 0.7812, 0.7139, 0.7812, 0.7139, 0.7812, 0.75, 0.75, 0.75, 0.4375, 0.8125, 0.4536, 0.8125, 0.4688, 0.8293, 0.4688, 0.8293, 0.4688, 0.875, 0.4375, 0.875, 0.8438, 0.75, 0.875, 0.75, 0.875, 0.7951, 0.875, 0.7951, 0.8629, 0.8125, 0.8437, 0.8125, 0.8437, 0.6875, 0.8669, 0.6875, 0.875, 0.7087, 0.875, 0.7087, 0.875, 0.75, 0.8438, 0.75, 0.5625, 0.75, 0.5938, 0.75, 0.5938, 0.7951, 0.5938, 0.7951, 0.5817, 0.8125, 0.5625, 0.8125, 0.5625, 0.6875, 0.5857, 0.6875, 0.5938, 0.7087, 0.5938, 0.7087, 0.5938, 0.75, 0.5625, 0.75, 0.5312, 0.75, 0.5312, 0.75, 0.5312, 0.7139, 0.2812, 0.75, 0.2812, 0.75, 0.2812, 0.7139, 0.4062, 0.75, 0.4062, 0.75, 0.4062, 0.7087, 0.7339, 0.8125, 0.75, 0.8125, 0.7188, 0.8293, 0.75, 0.8125, 0.75, 0.875, 0.7188, 0.8293, 0.4839, 0.8125, 0.5, 0.8125, 0.4688, 0.8293, 0.5, 0.8125, 0.5, 0.875, 0.4688, 0.8293, 0.5312, 0.625, 0.5625, 0.625, 0.5312, 0.6707, 0.5625, 0.625, 0.5625, 0.6875, 0.5413, 0.6875, 0.2812, 0.625, 0.3125, 0.625, 0.2812, 0.6707, 0.3125, 0.625, 0.3125, 0.6875, 0.2913, 0.6875, 0.6875, 0.6875, 0.7087, 0.6875, 0.7188, 0.7139, 0.7188, 0.7139, 0.7188, 0.75, 0.6875, 0.75, 0.4062, 0.625, 0.4375, 0.625, 0.4062, 0.6741, 0.4375, 0.625, 0.4375, 0.6875, 0.4143, 0.6875, 0.4375, 0.6875, 0.4587, 0.6875, 0.4688, 0.7139, 0.4688, 0.7139, 0.4688, 0.75, 0.4375, 0.75, 0.5625, 0.8125, 0.5817, 0.8125, 0.5938, 0.8259, 0.5938, 0.8259, 0.5938, 0.875, 0.5625, 0.875, 0.9062, 0.7951, 0.9062, 0.7951, 0.9062, 0.75, 0.2339, 0.8125, 0.25, 0.8125, 0.2188, 0.8293, 0.25, 0.8125, 0.25, 0.875, 0.2188, 0.8293, 0.03125, 0.7908, 0.03125, 0.7908, 0.03125, 0.75, 0.1875, 0.6875, 0.2087, 0.6875, 0.2188, 0.7139, 0.2188, 0.7139, 0.2188, 0.75, 0.1875, 0.75, 0.8437, 0.8125, 0.8629, 0.8125, 0.875, 0.8259, 0.875, 0.8259, 0.875, 0.875, 0.8438, 0.875, 0.9688, 0.7908, 0.9688, 0.75, 0.9688, 0.75, 0.7188, 0.75, 0.7188, 0.7139, 0.7188, 0.7139, 0.0625, 0.75, 0.09375, 0.75, 0.09375, 0.7951, 0.09375, 0.7951, 0.08167, 0.8125, 0.0625, 0.8125, 0.4375, 0.625, 0.4688, 0.625, 0.4687, 0.6707, 0.4687, 0.6707, 0.4587, 0.6875, 0.4375, 0.625, 0.6875, 0.625, 0.7188, 0.625, 0.7188, 0.6707, 0.7188, 0.6707, 0.7087, 0.6875, 0.6875, 0.625, 0.0625, 0.6875, 0.08568, 0.6875, 0.09375, 0.7087, 0.09375, 0.7087, 0.09375, 0.75, 0.0625, 0.75, 0.03125, 0.75, 0.03125, 0.75, 0.03125, 0.7139, 0.9062, 0.75, 0.9062, 0.75, 0.9062, 0.7087, 0.625, 0.7951, 0.625, 0.7951, 0.625, 0.75, 0.9839, 0.8125, 1.0, 0.8125, 0.9688, 0.8293, 1.0, 0.8125, 1.0, 0.875, 0.9688, 0.8293, 0.03125, 0.625, 0.0625, 0.625, 0.03125, 0.6707, 0.0625, 0.625, 0.0625, 0.6875, 0.04134, 0.6875, 0.7188, 0.8146, 0.7188, 0.8293, 0.7036, 0.8125, 0.7288, 0.6875, 0.7197, 0.6875, 0.7087, 0.6875, 0.7661, 0.8125, 0.7827, 0.8125, 0.7964, 0.8125, 0.7812, 0.6901, 0.7812, 0.6707, 0.7913, 0.6875, 0.7712, 0.6875, 0.7712, 0.6875, 0.7812, 0.7139, 0.7661, 0.8125, 0.7661, 0.8125, 0.7812, 0.7908, 0.7339, 0.8125, 0.7188, 0.7908, 0.7188, 0.7908, 0.7288, 0.6875, 0.7188, 0.7139, 0.7188, 0.7139, 0.6875, 0.8125, 0.7036, 0.8125, 0.7188, 0.8293, 0.7188, 0.8293, 0.7188, 0.875, 0.6875, 0.875, 0.8942, 0.8125, 0.9074, 0.8125, 0.9183, 0.8125, 0.9063, 0.6896, 0.9062, 0.6741, 0.9143, 0.6875, 0.875, 0.8142, 0.875, 0.8259, 0.8629, 0.8125, 0.8831, 0.6875, 0.8758, 0.6875, 0.8669, 0.6875, 0.8982, 0.6875, 0.8982, 0.6875, 0.9062, 0.7087, 0.8871, 0.8125, 0.875, 0.7951, 0.875, 0.7951, 0.8831, 0.6875, 0.875, 0.7087, 0.875, 0.7087, 0.9062, 0.7951, 0.9062, 0.7951, 0.8942, 0.8125, 0.8871, 0.8125, 0.8942, 0.8125, 0.9062, 0.8259, 0.9062, 0.8259, 0.9062, 0.875, 0.875, 0.875, 0.875, 0.875, 0.875, 0.8259, 0.9062, 0.8259, 0.01615, 0.8125, 0.03273, 0.8125, 0.04635, 0.8125, 0.03125, 0.6901, 0.03125, 0.6707, 0.04134, 0.6875, 0.9688, 0.8146, 0.9688, 0.8293, 0.9536, 0.8125, 0.9788, 0.6875, 0.9697, 0.6875, 0.9587, 0.6875, 0.9688, 0.7908, 0.9839, 0.8125, 0.9839, 0.8125, 0.9788, 0.6875, 0.9687, 0.7139, 0.9688, 0.7139, 0.03125, 0.7908, 0.03125, 0.7908, 0.01615, 0.8125, 0.03125, 0.7139, 0.03125, 0.7139, 0.02116, 0.6875, 0.0, 0.8125, 0.01615, 0.8125, 0.03125, 0.8293, 0.03125, 0.8293, 0.03125, 0.875, 0.0, 0.875, 0.1129, 0.8125, 0.1262, 0.8125, 0.1371, 0.8125, 0.125, 0.6896, 0.125, 0.6741, 0.1331, 0.6875, 0.09375, 0.8142, 0.09375, 0.8259, 0.08167, 0.8125, 0.1018, 0.6875, 0.09454, 0.6875, 0.08568, 0.6875, 0.09375, 0.7951, 0.1058, 0.8125, 0.1058, 0.8125, 0.125, 0.7951, 0.125, 0.7951, 0.1129, 0.8125, 0.125, 0.7087, 0.125, 0.7087, 0.1169, 0.6875, 0.09375, 0.7087, 0.1018, 0.6875, 0.1018, 0.6875, 0.1058, 0.8125, 0.1129, 0.8125, 0.125, 0.8259, 0.125, 0.8259, 0.125, 0.875, 0.09375, 0.875, 0.09375, 0.875, 0.09375, 0.8259, 0.125, 0.8259, 0.2661, 0.8125, 0.2827, 0.8125, 0.2964, 0.8125, 0.2813, 0.6901, 0.2812, 0.6707, 0.2913, 0.6875, 0.2188, 0.8146, 0.2188, 0.8293, 0.2036, 0.8125, 0.2288, 0.6875, 0.2197, 0.6875, 0.2087, 0.6875, 0.2188, 0.7139, 0.2288, 0.6875, 0.2288, 0.6875, 0.2188, 0.7908, 0.2339, 0.8125, 0.2339, 0.8125, 0.2812, 0.7908, 0.2812, 0.7908, 0.2661, 0.8125, 0.2812, 0.7139, 0.2812, 0.7139, 0.2712, 0.6875, 0.25, 0.8125, 0.2661, 0.8125, 0.2812, 0.8293, 0.2812, 0.8293, 0.2812, 0.875, 0.25, 0.875, 0.3942, 0.8125, 0.4074, 0.8125, 0.4183, 0.8125, 0.4062, 0.6896, 0.4062, 0.6741, 0.4143, 0.6875, 0.375, 0.8142, 0.375, 0.8259, 0.3629, 0.8125, 0.3831, 0.6875, 0.3758, 0.6875, 0.3669, 0.6875, 0.3871, 0.8125, 0.375, 0.7951, 0.375, 0.7951, 0.3831, 0.6875, 0.375, 0.7087, 0.375, 0.7087, 0.4062, 0.7951, 0.4062, 0.7951, 0.3942, 0.8125, 0.4062, 0.7087, 0.4062, 0.7087, 0.3982, 0.6875, 0.3871, 0.8125, 0.3942, 0.8125, 0.4062, 0.8259, 0.4062, 0.8259, 0.4062, 0.875, 0.375, 0.875, 0.375, 0.875, 0.375, 0.8259, 0.4062, 0.8259, 0.5161, 0.8125, 0.5327, 0.8125, 0.5464, 0.8125, 0.5312, 0.6901, 0.5312, 0.6707, 0.5413, 0.6875, 0.4687, 0.8146, 0.4688, 0.8293, 0.4536, 0.8125, 0.4788, 0.6875, 0.4697, 0.6875, 0.4587, 0.6875, 0.4688, 0.7908, 0.4839, 0.8125, 0.4839, 0.8125, 0.5312, 0.7908, 0.5312, 0.7908, 0.5161, 0.8125, 0.5312, 0.7139, 0.5312, 0.7139, 0.5212, 0.6875, 0.4788, 0.6875, 0.4688, 0.7139, 0.4687, 0.7139, 0.5, 0.8125, 0.5161, 0.8125, 0.5312, 0.8293, 0.5312, 0.8293, 0.5312, 0.875, 0.5, 0.875, 0.6129, 0.8125, 0.6262, 0.8125, 0.6371, 0.8125, 0.625, 0.6896, 0.625, 0.6741, 0.6331, 0.6875, 0.5937, 0.8142, 0.5938, 0.8259, 0.5817, 0.8125, 0.6018, 0.6875, 0.5945, 0.6875, 0.5857, 0.6875, 0.6169, 0.6875, 0.6169, 0.6875, 0.625, 0.7087, 0.6129, 0.8125, 0.6129, 0.8125, 0.625, 0.7951, 0.6058, 0.8125, 0.5938, 0.7951, 0.5938, 0.7951, 0.6018, 0.6875, 0.5938, 0.7087, 0.5938, 0.7087, 0.6058, 0.8125, 0.6129, 0.8125, 0.625, 0.8259, 0.625, 0.8259, 0.625, 0.875, 0.5938, 0.875, 0.5938, 0.875, 0.5938, 0.8259, 0.625, 0.8259])
me_sphere.materials.append(mat_depth)
me_sphere.update()

# ---- objects
ob_light = bpy.data.objects.new('Light', light_light)
ob_plane_001 = bpy.data.objects.new('Plane.001', me_plane_001)
ob_sphere = bpy.data.objects.new('Sphere', me_sphere)
ob_camera = bpy.data.objects.new('Camera', cam_camera)

# ---- transforms, parenting, visibility, modifiers, constraints
ob_light.location = (4.076, 1.005, 5.904)
ob_light.rotation_euler = (0.6503, 0.05522, 1.866)
ob_light.lock_rotations_4d = False
ob_light.empty_display_type = 'ARROWS'
ob_light.color = (0.0, 0.0, 0.0, 0.0)
ob_light.hide_render = True
ob_light.lineart.crease_threshold = 0.0
ob_plane_001.location = (0.0, 0.0, 0.0)
ob_plane_001.scale = (2.5, 2.5, 2.5)
ob_plane_001.hide_render = True
ob_sphere.location = (3.576e-07, 0.0, 0.1)
ob_sphere.scale = (0.8203, 0.5859, 0.15)
ob_camera.location = (0.0, 0.0, 15.0)

# ---- collection membership
col_collection.objects.link(ob_light)
col_collection.objects.link(ob_plane_001)
col_collection.objects.link(ob_sphere)
col_collection.objects.link(ob_camera)

# ---- scene / render settings (as saved in the file)
scene.camera = ob_camera
scene.frame_start = 1; scene.frame_end = 250; scene.frame_set(18)
scene.render.engine = 'CYCLES'
scene.render.image_settings.file_format = 'OPEN_EXR'
scene.render.image_settings.color_mode = 'RGB'
scene.render.image_settings.color_depth = '32'
scene.render.image_settings.tiff_codec = 'NONE'
scene.render.resolution_x = 2048
scene.render.resolution_y = 2048
scene.cycles.sampling_pattern = 'TABULATED_SOBOL'
scene.cycles.bake_type = 'POSITION'
scene.eevee.ray_tracing_options.trace_max_roughness = 0.0
scene.view_settings.view_transform = 'Standard'
bpy.context.view_layer.update()

# ---- added for rendering (the .blend has no usable light): sun
light_auto_sun = bpy.data.lights.new('AutoSun', 'SUN')
light_auto_sun.energy = 3.0
light_auto_sun.angle = 0.0523599
ob_auto_sun = bpy.data.objects.new('AutoSun', light_auto_sun)
scene.collection.objects.link(ob_auto_sun)
ob_auto_sun.rotation_euler = (0.872665, 0.174533, 0.523599)
bpy.context.view_layer.update()
